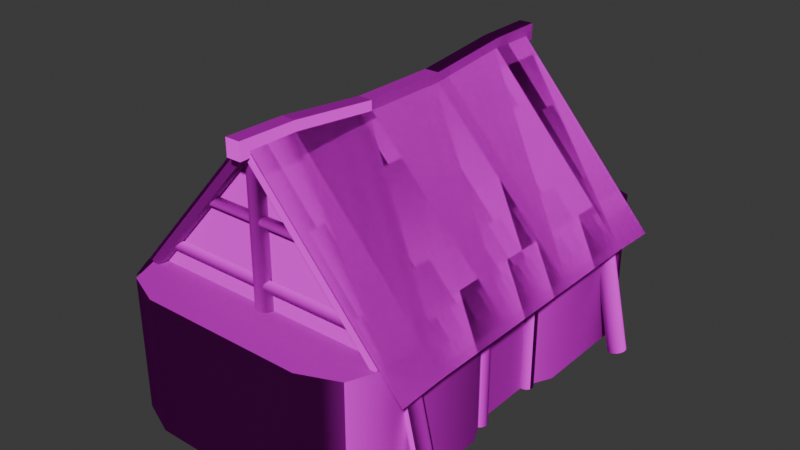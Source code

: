 # Source: Casa01a.blend  (saved by Blender 4.2.66; exported with 4.5.12 LTS)
import bpy
from mathutils import Matrix  # noqa: F401  (used for matrix-valued properties, if any)

bpy.ops.wm.read_factory_settings(use_empty=True)
scene = bpy.context.scene
scene.name = 'Scene'

# ---- images (referenced by path relative to the original .blend; pixels are not part of the script)
import os
ASSET_DIR = os.environ.get("B2B_ASSET_DIR", "")  # directory of the original .blend (textures are referenced by path, not embedded)
HERE = os.path.dirname(os.path.abspath(__file__))  # packed textures are extracted next to this script under _unpacked/

def load_image(name, relpath, width, height, colorspace="sRGB"):
    """Load a texture the original file referenced (path relative to the .blend, or extracted next to this script)."""
    p = next((c for c in (os.path.join(HERE, relpath), os.path.join(ASSET_DIR, relpath)) if relpath and os.path.exists(c)), "")
    if p:
        img = bpy.data.images.load(p, check_existing=True)
        img.name = name
    else:  # same state as the original file: an image datablock whose file is absent (Cycles renders it pink)
        img = bpy.data.images.new(name, width, height)
        img.source = "FILE"
        img.filepath = "//" + (relpath or name)
    img.colorspace_settings.name = colorspace
    return img
img_casa01a_png_001 = load_image('Casa01a.png.001', 'Casa01a.png', 1024, 1024, 'sRGB')
img_casa01a_n_png_001 = load_image('Casa01a_n.png.001', 'Casa01a_n.png', 1024, 1024, 'sRGB')

# ---- materials (node trees are filled in below, after node groups)
mat_material_casa01a_casa = bpy.data.materials.new('Material.Casa01a.Casa')

# ---- material node trees
mat_material_casa01a_casa.use_nodes = True; mat_material_casa01a_casa.node_tree.nodes.clear()
_N = mat_material_casa01a_casa.node_tree.nodes; _L = mat_material_casa01a_casa.node_tree.links
n0 = _N.new('ShaderNodeBsdfPrincipled'); n0.name = 'Principled BSDF'; n0.location = (10, 300)
n0.inputs[2].default_value = 1.0
n0.inputs[3].default_value = 1.0
n1 = _N.new('ShaderNodeOutputMaterial'); n1.name = 'Material Output'; n1.location = (300, 300)
n2 = _N.new('ShaderNodeTexImage'); n2.name = 'Image Texture'; n2.location = (-343, 314)
n2.image = img_casa01a_png_001
n2.interpolation = 'Closest'
n3 = _N.new('ShaderNodeNormalMap'); n3.name = 'Normal Map'; n3.location = (-254, 21)
n4 = _N.new('ShaderNodeTexImage'); n4.name = 'Image Texture.001'; n4.location = (-541, 25)
n4.image = img_casa01a_n_png_001
n4.interpolation = 'Closest'
_L.new(n0.outputs[0], n1.inputs[0])
_L.new(n2.outputs[0], n0.inputs[0])
_L.new(n3.outputs[0], n0.inputs[5])
_L.new(n4.outputs[0], n3.inputs[1])
_L.new(n2.outputs[1], n0.inputs[4])
n1.is_active_output = True

# ---- world
world_world = bpy.data.worlds.new('World'); scene.world = world_world
world_world.use_nodes = True; world_world.node_tree.nodes.clear()
_N = world_world.node_tree.nodes; _L = world_world.node_tree.links
n0 = _N.new('ShaderNodeOutputWorld'); n0.name = 'World Output'; n0.location = (300, 300)
n1 = _N.new('ShaderNodeBackground'); n1.name = 'Background'; n1.location = (10, 300)
n1.inputs[0].default_value = (0.05088, 0.05088, 0.05088, 1.0)
_L.new(n1.outputs[0], n0.inputs[0])
n0.is_active_output = True
world_world.color = (0.05088, 0.05088, 0.05088)
world_world.sun_shadow_jitter_overblur = 0.0

# ---- meshes
me_casa = bpy.data.meshes.new('Casa')
me_casa.from_pydata([(2.072, 2.439, 1.496), (2.072, -2.439, 1.496), (2.072, 1.789, 1.524), (2.072, 0.5962, 1.524), (2.072, -0.5962, 1.524), (2.072, -1.789, 1.524), (-2.072, 2.439, 1.496), (-2.072, -2.439, 1.496), (-2.072, 1.789, 1.524), (-2.072, 0.5962, 1.524), (-2.072, -0.5962, 1.524), (-2.072, -1.789, 1.524), (0.0, 2.439, 3.822), (0.0, -2.439, 3.822), (0.0, 1.789, 3.822), (0.0, 0.5962, 3.695), (0.0, -0.5962, 3.695), (0.0, -1.789, 3.822), (2.072, 2.439, 1.496), (2.072, -2.439, 1.496), (2.072, 1.789, 1.524), (2.072, 0.5962, 1.524), (2.072, -0.5962, 1.524), (2.072, -1.789, 1.524), (-2.072, 2.439, 1.496), (-2.072, -2.439, 1.496), (-2.072, 1.789, 1.524), (-2.072, 0.5962, 1.524), (-2.072, -0.5962, 1.524), (-2.072, -1.789, 1.524), (0.0, 2.439, 3.822), (0.0, -2.439, 3.822), (0.0, 1.789, 3.822), (0.0, 0.5962, 3.695), (0.0, -0.5962, 3.695), (0.0, -1.789, 3.822), (-0.09717, 2.572, 3.635), (-0.09717, -2.572, 3.635), (-0.09717, 1.789, 3.648), (-0.09717, 0.5962, 3.521), (-0.09717, -0.5962, 3.521), (-0.09717, -1.789, 3.648), (0.09717, 2.572, 3.635), (0.09717, -2.572, 3.635), (0.09717, 1.789, 3.648), (0.09717, 0.5962, 3.521), (0.09717, -0.5962, 3.521), (0.09717, -1.789, 3.648), (-0.09717, -1.789, 3.846), (-0.09717, -2.572, 3.859), (-0.09717, 2.572, 3.859), (-0.09717, 1.789, 3.846), (-0.09717, 0.5962, 3.718), (-0.09717, -0.5962, 3.718), (0.09717, -1.789, 3.846), (0.09717, -2.572, 3.859), (0.09717, 2.572, 3.859), (0.09717, 1.789, 3.846), (0.09717, 0.5962, 3.718), (0.09717, -0.5962, 3.718), (0.06395, -2.225, 3.704), (-1.681, -2.225, 1.743), (0.06395, -2.402, 3.704), (-1.681, -2.402, 1.743), (-0.01211, -2.225, 3.778), (-1.757, -2.225, 1.817), (-0.01211, -2.402, 3.778), (-1.757, -2.402, 1.817), (-0.08242, -2.258, 3.725), (1.681, -2.258, 1.743), (-0.08242, -2.435, 3.725), (1.681, -2.435, 1.743), (-0.006361, -2.258, 3.799), (1.757, -2.258, 1.817), (-0.006361, -2.435, 3.799), (1.757, -2.435, 1.817), (0.06395, 2.225, 3.704), (-1.681, 2.225, 1.743), (0.06395, 2.402, 3.704), (-1.681, 2.402, 1.743), (-0.01211, 2.225, 3.778), (-1.757, 2.225, 1.817), (-0.01211, 2.402, 3.778), (-1.757, 2.402, 1.817), (-0.08242, 2.258, 3.725), (1.681, 2.258, 1.743), (-0.08242, 2.435, 3.725), (1.681, 2.435, 1.743), (-0.006361, 2.258, 3.799), (1.757, 2.258, 1.817), (-0.006361, 2.435, 3.799), (1.757, 2.435, 1.817), (1.64, -0.3899, 1.192e-07), (1.64, -0.3899, 1.731), (1.678, -0.3975, 1.192e-07), (1.678, -0.3975, 1.731), (1.711, -0.4193, 1.192e-07), (1.711, -0.4193, 1.731), (1.732, -0.4519, 1.192e-07), (1.732, -0.4519, 1.731), (1.74, -0.4904, 1.192e-07), (1.74, -0.4904, 1.731), (1.732, -0.5288, 1.192e-07), (1.732, -0.5288, 1.731), (1.711, -0.5614, 1.192e-07), (1.711, -0.5614, 1.731), (1.678, -0.5832, 1.192e-07), (1.678, -0.5832, 1.731), (1.64, -0.5909, 1.192e-07), (1.64, -0.5909, 1.731), (1.601, -0.5832, 1.192e-07), (1.601, -0.5832, 1.731), (1.569, -0.5614, 1.192e-07), (1.569, -0.5614, 1.731), (1.547, -0.5288, 1.192e-07), (1.547, -0.5288, 1.731), (1.539, -0.4904, 1.192e-07), (1.539, -0.4904, 1.731), (1.547, -0.4519, 1.192e-07), (1.547, -0.4519, 1.731), (1.569, -0.4193, 1.192e-07), (1.569, -0.4193, 1.731), (1.601, -0.3975, 1.192e-07), (1.601, -0.3975, 1.731), (2.185, -2.007, -0.008268), (1.801, -2.032, 1.752), (2.155, -2.044, -0.01545), (1.77, -2.069, 1.745), (2.112, -2.066, -0.025), (1.728, -2.091, 1.736), (2.065, -2.07, -0.03547), (1.681, -2.095, 1.725), (2.02, -2.055, -0.04526), (1.635, -2.08, 1.715), (1.984, -2.023, -0.05289), (1.599, -2.048, 1.708), (1.962, -1.98, -0.05718), (1.577, -2.005, 1.704), (1.958, -1.931, -0.05749), (1.574, -1.956, 1.703), (1.973, -1.885, -0.05378), (1.588, -1.91, 1.707), (2.004, -1.848, -0.04659), (1.619, -1.873, 1.714), (2.046, -1.826, -0.03704), (1.661, -1.851, 1.724), (2.093, -1.822, -0.02657), (1.709, -1.847, 1.734), (2.138, -1.837, -0.01678), (1.754, -1.862, 1.744), (2.175, -1.869, -0.009157), (1.79, -1.894, 1.752), (2.196, -1.912, -0.004862), (1.812, -1.937, 1.756), (2.2, -1.961, -0.00455), (1.816, -1.986, 1.756), (-1.942, -2.03, -0.05558), (-1.59, -1.926, 1.709), (-1.944, -1.981, -0.05789), (-1.592, -1.877, 1.707), (-1.965, -1.937, -0.05641), (-1.613, -1.833, 1.708), (-2.0, -1.904, -0.05137), (-1.648, -1.8, 1.713), (-2.045, -1.888, -0.04353), (-1.693, -1.783, 1.721), (-2.093, -1.89, -0.03408), (-1.741, -1.785, 1.731), (-2.136, -1.91, -0.02448), (-1.784, -1.806, 1.74), (-2.168, -1.946, -0.01617), (-1.816, -1.841, 1.748), (-2.184, -1.991, -0.01042), (-1.832, -1.887, 1.754), (-2.181, -2.04, -0.00811), (-1.83, -1.936, 1.757), (-2.161, -2.084, -0.009589), (-1.809, -1.98, 1.755), (-2.125, -2.117, -0.01463), (-1.774, -2.012, 1.75), (-2.08, -2.134, -0.02247), (-1.729, -2.029, 1.742), (-2.033, -2.132, -0.03192), (-1.681, -2.027, 1.733), (-1.989, -2.111, -0.04152), (-1.638, -2.007, 1.723), (-1.957, -2.075, -0.04984), (-1.606, -1.971, 1.715), (-1.981, 0.06875, -0.04821), (-1.63, 0.02892, 1.703), (-2.021, 0.09388, -0.03943), (-1.671, 0.05405, 1.712), (-2.069, 0.1012, -0.02984), (-1.718, 0.06133, 1.721), (-2.115, 0.08949, -0.02091), (-1.765, 0.04967, 1.73), (-2.153, 0.06065, -0.01399), (-1.803, 0.02082, 1.737), (-2.178, 0.01902, -0.01014), (-1.828, -0.02081, 1.741), (-2.186, -0.02906, -0.00994), (-1.835, -0.06889, 1.741), (-2.174, -0.07626, -0.01342), (-1.824, -0.1161, 1.738), (-2.146, -0.1154, -0.02006), (-1.796, -0.1552, 1.731), (-2.106, -0.1405, -0.02884), (-1.755, -0.1804, 1.722), (-2.059, -0.1478, -0.03842), (-1.708, -0.1876, 1.713), (-2.012, -0.1362, -0.04735), (-1.662, -0.176, 1.704), (-1.974, -0.1073, -0.05427), (-1.623, -0.1471, 1.697), (-1.949, -0.06568, -0.05813), (-1.599, -0.1055, 1.693), (-1.941, -0.0176, -0.05833), (-1.591, -0.05743, 1.693), (-1.953, 0.0296, -0.05484), (-1.602, -0.01023, 1.696), (1.73, 0.5246, 1.192e-07), (1.73, 0.5246, 1.731), (1.71, 0.5566, 1.192e-07), (1.71, 0.5566, 1.731), (1.679, 0.5786, 1.192e-07), (1.679, 0.5786, 1.731), (1.643, 0.5871, 1.192e-07), (1.643, 0.5871, 1.731), (1.605, 0.5809, 1.192e-07), (1.605, 0.5809, 1.731), (1.573, 0.5609, 1.192e-07), (1.573, 0.5609, 1.731), (1.551, 0.5302, 1.192e-07), (1.551, 0.5302, 1.731), (1.543, 0.4934, 1.192e-07), (1.543, 0.4934, 1.731), (1.549, 0.4562, 1.192e-07), (1.549, 0.4562, 1.731), (1.569, 0.4241, 1.192e-07), (1.569, 0.4241, 1.731), (1.6, 0.4022, 1.192e-07), (1.6, 0.4022, 1.731), (1.637, 0.3936, 1.192e-07), (1.637, 0.3936, 1.731), (1.674, 0.3998, 1.192e-07), (1.674, 0.3998, 1.731), (1.706, 0.4198, 1.192e-07), (1.706, 0.4198, 1.731), (1.728, 0.4505, 1.192e-07), (1.728, 0.4505, 1.731), (1.736, 0.4873, 1.192e-07), (1.736, 0.4873, 1.731), (2.105, 2.088, -0.02388), (1.721, 2.072, 1.737), (2.058, 2.089, -0.03418), (1.673, 2.073, 1.727), (2.013, 2.072, -0.04401), (1.629, 2.056, 1.717), (1.979, 2.038, -0.05187), (1.595, 2.022, 1.709), (1.96, 1.994, -0.05657), (1.576, 1.977, 1.704), (1.959, 1.945, -0.05739), (1.575, 1.929, 1.703), (1.976, 1.9, -0.0542), (1.592, 1.883, 1.707), (2.009, 1.864, -0.0475), (1.625, 1.848, 1.713), (2.053, 1.845, -0.03831), (1.669, 1.829, 1.723), (2.1, 1.844, -0.02801), (1.716, 1.828, 1.733), (2.145, 1.861, -0.01818), (1.76, 1.845, 1.743), (2.179, 1.895, -0.01032), (1.795, 1.879, 1.751), (2.198, 1.94, -0.005625), (1.814, 1.923, 1.755), (2.199, 1.988, -0.004804), (1.815, 1.972, 1.756), (2.182, 2.033, -0.007986), (1.797, 2.017, 1.753), (2.149, 2.069, -0.01469), (1.764, 2.052, 1.746), (-1.998, 2.016, -0.04965), (-1.645, 1.965, 1.717), (-2.043, 1.998, -0.04118), (-1.689, 1.948, 1.725), (-2.091, 1.999, -0.03161), (-1.737, 1.949, 1.735), (-2.134, 2.019, -0.02241), (-1.781, 1.968, 1.744), (-2.167, 2.054, -0.01497), (-1.813, 2.003, 1.752), (-2.184, 2.099, -0.01042), (-1.83, 2.049, 1.756), (-2.183, 2.148, -0.009457), (-1.829, 2.097, 1.757), (-2.164, 2.192, -0.01223), (-1.81, 2.142, 1.754), (-2.129, 2.226, -0.01831), (-1.775, 2.175, 1.748), (-2.084, 2.244, -0.02678), (-1.731, 2.193, 1.74), (-2.037, 2.243, -0.03635), (-1.683, 2.192, 1.73), (-1.993, 2.223, -0.04556), (-1.64, 2.173, 1.721), (-1.96, 2.188, -0.053), (-1.607, 2.137, 1.714), (-1.943, 2.143, -0.05755), (-1.59, 2.092, 1.709), (-1.944, 2.094, -0.05851), (-1.591, 2.044, 1.708), (-1.964, 2.049, -0.05573), (-1.61, 1.999, 1.711), (1.45, 2.326, 2.04), (-1.45, 2.352, 2.066), (1.45, 2.362, 2.102), (-1.45, 2.326, 2.165), (1.45, 2.29, 2.174), (1.45, 2.29, 2.03), (-1.45, 2.29, 2.03), (-1.45, 2.326, 2.04), (1.45, 2.352, 2.066), (-1.45, 2.362, 2.102), (1.45, 2.352, 2.138), (-1.45, 2.352, 2.138), (1.45, 2.326, 2.165), (-1.45, 2.29, 2.174), (-0.7716, 2.352, 2.835), (0.7716, 2.29, 2.799), (-0.7716, 2.29, 2.799), (0.7716, 2.326, 2.809), (-0.7716, 2.326, 2.809), (0.7716, 2.352, 2.835), (0.7716, 2.362, 2.871), (-0.7716, 2.362, 2.871), (0.7716, 2.352, 2.907), (-0.7716, 2.352, 2.907), (0.7716, 2.326, 2.934), (-0.7716, 2.326, 2.934), (0.7716, 2.29, 2.944), (-0.7716, 2.29, 2.944), (0.1062, 2.324, 1.782), (0.1062, 2.324, 3.656), (0.06133, 2.369, 1.782), (-0.1062, 2.324, 3.656), (-0.1227, 2.263, 3.656), (-0.1227, 2.263, 1.782), (-0.1062, 2.324, 1.782), (-0.06133, 2.369, 1.782), (-0.06133, 2.369, 3.656), (0.0, 2.386, 1.782), (0.0, 2.386, 3.656), (0.06133, 2.369, 3.656), (0.1227, 2.263, 1.782), (0.1227, 2.263, 3.656), (1.45, -2.326, 2.04), (-1.45, -2.352, 2.066), (1.45, -2.362, 2.102), (-1.45, -2.326, 2.165), (1.45, -2.29, 2.174), (1.45, -2.29, 2.03), (-1.45, -2.29, 2.03), (-1.45, -2.326, 2.04), (1.45, -2.352, 2.066), (-1.45, -2.362, 2.102), (1.45, -2.352, 2.138), (-1.45, -2.352, 2.138), (1.45, -2.326, 2.165), (-1.45, -2.29, 2.174), (-0.7716, -2.352, 2.835), (0.7716, -2.29, 2.799), (-0.7716, -2.29, 2.799), (0.7716, -2.326, 2.809), (-0.7716, -2.326, 2.809), (0.7716, -2.352, 2.835), (0.7716, -2.362, 2.871), (-0.7716, -2.362, 2.871), (0.7716, -2.352, 2.907), (-0.7716, -2.352, 2.907), (0.7716, -2.326, 2.934), (-0.7716, -2.326, 2.934), (0.7716, -2.29, 2.944), (-0.7716, -2.29, 2.944), (0.1062, -2.324, 1.782), (0.1062, -2.324, 3.656), (0.06133, -2.369, 1.782), (-0.1062, -2.324, 3.656), (-0.1227, -2.263, 3.656), (-0.1227, -2.263, 1.782), (-0.1062, -2.324, 1.782), (-0.06133, -2.369, 1.782), (-0.06133, -2.369, 3.656), (0.0, -2.386, 1.782), (0.0, -2.386, 3.656), (0.06133, -2.369, 3.656), (0.1227, -2.263, 1.782), (0.1227, -2.263, 3.656), (1.1, 2.97, 0.0), (1.806, 2.264, 0.0), (1.6, 2.763, 0.0), (1.806, -2.264, 0.0), (1.1, -2.97, -5.684e-14), (1.6, -2.763, 0.0), (-1.1, -2.97, 0.0), (-1.806, -2.264, 0.0), (-1.6, -2.763, 0.0), (-1.806, 2.264, 0.0), (-1.1, 2.97, 0.0), (-1.6, 2.763, 0.0), (1.806, 2.264, 1.784), (1.1, 2.97, 1.784), (1.6, 2.763, 1.784), (1.1, -2.97, 1.784), (1.806, -2.264, 1.784), (1.6, -2.763, 1.784), (-1.806, -2.264, 1.784), (-1.1, -2.97, 1.784), (-1.6, -2.763, 1.784), (-1.1, 2.97, 1.784), (-1.806, 2.264, 1.784), (-1.6, 2.763, 1.784), (-1.192e-07, 2.264, 3.822), (-1.192e-07, -2.264, 3.822), (1.806, -0.8249, 0.0), (1.625, -0.4528, 0.0), (1.625, 0.4528, 0.0), (1.806, 0.8249, 0.0), (1.806, 0.8249, 1.784), (1.625, 0.4528, 1.784), (1.625, -0.4528, 1.784), (1.806, -0.8249, 1.784), (1.601, -0.9419, 1.713), (1.601, -0.9419, 1.81), (1.601, 0.9419, 1.713), (1.601, 0.9419, 1.81), (1.78, -0.9419, 1.713), (1.78, -0.9419, 1.81), (1.78, 0.9419, 1.713), (1.78, 0.9419, 1.81), (0.0, -1.789, 3.822), (0.0, -2.439, 3.822), (0.0, 2.439, 3.822), (0.0, 1.789, 3.822), (0.0, 0.5962, 3.695), (0.0, -0.5962, 3.695), (0.0, -1.789, 3.822), (0.0, -2.439, 3.822), (0.0, 2.439, 3.822), (0.0, 1.789, 3.822), (0.0, 0.5962, 3.695), (0.0, -0.5962, 3.695), (-0.09717, -1.789, 3.648), (-0.09717, -2.572, 3.635), (-0.09717, -2.572, 3.635), (-0.09717, 2.572, 3.635), (-0.09717, 2.572, 3.635), (-0.09717, 1.789, 3.648), (0.09717, -1.789, 3.648), (0.09717, -2.572, 3.635), (0.09717, -2.572, 3.635), (0.09717, 2.572, 3.635), (0.09717, 2.572, 3.635), (0.09717, 1.789, 3.648), (-0.09717, -1.789, 3.846), (-0.09717, -2.572, 3.859), (-0.09717, -2.572, 3.859), (-0.09717, 2.572, 3.859), (-0.09717, 2.572, 3.859), (-0.09717, 1.789, 3.846), (-0.09717, 0.5962, 3.718), (-0.09717, -0.5962, 3.718), (0.09717, -1.789, 3.846), (0.09717, -2.572, 3.859), (0.09717, -2.572, 3.859), (0.09717, 2.572, 3.859), (0.09717, 2.572, 3.859), (0.09717, 1.789, 3.846), (0.09717, 0.5962, 3.718), (0.09717, -0.5962, 3.718), (-1.757, -2.402, 1.817), (-1.757, -2.402, 1.817), (-1.681, -2.402, 1.743), (-1.681, -2.402, 1.743), (0.06395, -2.402, 3.704), (0.06395, -2.402, 3.704), (-1.681, -2.225, 1.743), (-1.681, -2.225, 1.743), (-1.757, -2.225, 1.817), (-1.757, -2.225, 1.817), (-0.01211, -2.402, 3.778), (-0.01211, -2.402, 3.778), (-0.01211, -2.225, 3.778), (-0.01211, -2.225, 3.778), (0.06395, -2.225, 3.704), (0.06395, -2.225, 3.704), (1.757, -2.435, 1.817), (1.757, -2.435, 1.817), (1.681, -2.435, 1.743), (1.681, -2.435, 1.743), (-0.08242, -2.435, 3.725), (-0.08242, -2.435, 3.725), (1.681, -2.258, 1.743), (1.681, -2.258, 1.743), (1.757, -2.258, 1.817), (1.757, -2.258, 1.817), (-0.006361, -2.435, 3.799), (-0.006361, -2.435, 3.799), (-0.006361, -2.258, 3.799), (-0.006361, -2.258, 3.799), (-0.08242, -2.258, 3.725), (-0.08242, -2.258, 3.725), (-1.757, 2.402, 1.817), (-1.757, 2.402, 1.817), (-1.681, 2.402, 1.743), (-1.681, 2.402, 1.743), (0.06395, 2.402, 3.704), (0.06395, 2.402, 3.704), (-1.681, 2.225, 1.743), (-1.681, 2.225, 1.743), (-1.757, 2.225, 1.817), (-1.757, 2.225, 1.817), (-0.01211, 2.402, 3.778), (-0.01211, 2.402, 3.778), (-0.01211, 2.225, 3.778), (-0.01211, 2.225, 3.778), (0.06395, 2.225, 3.704), (0.06395, 2.225, 3.704), (1.757, 2.435, 1.817), (1.757, 2.435, 1.817), (1.681, 2.435, 1.743), (1.681, 2.435, 1.743), (-0.08242, 2.435, 3.725), (-0.08242, 2.435, 3.725), (1.681, 2.258, 1.743), (1.681, 2.258, 1.743), (1.757, 2.258, 1.817), (1.757, 2.258, 1.817), (-0.006361, 2.435, 3.799), (-0.006361, 2.435, 3.799), (-0.006361, 2.258, 3.799), (-0.006361, 2.258, 3.799), (-0.08242, 2.258, 3.725), (-0.08242, 2.258, 3.725), (1.1, 2.97, 1.784), (1.6, 2.763, 1.784), (1.806, 2.264, 1.784), (1.806, 2.264, 1.784), (1.806, -2.264, 1.784), (1.806, -2.264, 1.784), (1.6, -2.763, 1.784), (1.1, -2.97, 1.784), (-1.1, -2.97, 1.784), (-1.6, -2.763, 1.784), (-1.806, -2.264, 1.784), (-1.806, -2.264, 1.784), (-1.806, 2.264, 1.784), (-1.806, 2.264, 1.784), (-1.6, 2.763, 1.784), (-1.1, 2.97, 1.784), (1.625, -0.4528, 0.0), (1.625, 0.4528, 0.0), (1.625, 0.4528, 1.784), (1.625, -0.4528, 1.784), (1.601, -0.9419, 1.713), (1.601, -0.9419, 1.713), (1.601, -0.9419, 1.81), (1.601, -0.9419, 1.81), (1.601, 0.9419, 1.81), (1.601, 0.9419, 1.81), (1.601, 0.9419, 1.713), (1.601, 0.9419, 1.713), (1.78, 0.9419, 1.81), (1.78, 0.9419, 1.81), (1.78, 0.9419, 1.713), (1.78, 0.9419, 1.713), (1.78, -0.9419, 1.81), (1.78, -0.9419, 1.81), (1.78, -0.9419, 1.713), (1.78, -0.9419, 1.713)], [], [(2, 0, 444, 445), (1, 5, 442, 443), (5, 4, 447, 442), (4, 3, 446, 447), (3, 2, 445, 446), (8, 14, 12, 6), (7, 13, 17, 11), (11, 17, 16, 10), (10, 16, 15, 9), (9, 15, 14, 8), (20, 451, 450, 18), (19, 449, 448, 23), (23, 448, 453, 22), (22, 453, 452, 21), (21, 452, 451, 20), (26, 24, 30, 32), (25, 29, 35, 31), (29, 28, 34, 35), (28, 27, 33, 34), (27, 26, 32, 33), (459, 457, 463, 465), (455, 454, 460, 461), (473, 481, 480, 472), (471, 479, 477, 469), (466, 474, 481, 473), (472, 480, 479, 471), (467, 475, 474, 466), (464, 478, 57, 44), (458, 470, 56, 42), (40, 53, 52, 39), (456, 468, 48, 41), (44, 57, 58, 45), (41, 48, 53, 40), (38, 51, 50, 36), (45, 58, 59, 46), (462, 476, 49, 37), (47, 54, 55, 43), (39, 52, 51, 38), (46, 59, 54, 47), (482, 490, 488, 484), (494, 496, 489, 491), (493, 495, 65, 483), (487, 497, 64, 492), (486, 66, 67, 485), (60, 62, 63, 61), (498, 500, 504, 506), (510, 507, 505, 512), (509, 499, 73, 511), (503, 508, 72, 513), (502, 501, 75, 74), (68, 69, 71, 70), (514, 516, 520, 522), (526, 523, 521, 528), (525, 515, 81, 527), (519, 524, 80, 529), (518, 517, 83, 82), (76, 77, 79, 78), (530, 538, 536, 532), (542, 544, 537, 539), (541, 543, 89, 531), (535, 545, 88, 540), (534, 90, 91, 533), (84, 86, 87, 85), (92, 93, 95, 94), (94, 95, 97, 96), (96, 97, 99, 98), (98, 99, 101, 100), (100, 101, 103, 102), (102, 103, 105, 104), (104, 105, 107, 106), (106, 107, 109, 108), (108, 109, 111, 110), (110, 111, 113, 112), (112, 113, 115, 114), (114, 115, 117, 116), (116, 117, 119, 118), (118, 119, 121, 120), (120, 121, 123, 122), (122, 123, 93, 92), (124, 125, 127, 126), (126, 127, 129, 128), (128, 129, 131, 130), (130, 131, 133, 132), (132, 133, 135, 134), (134, 135, 137, 136), (136, 137, 139, 138), (138, 139, 141, 140), (140, 141, 143, 142), (142, 143, 145, 144), (144, 145, 147, 146), (146, 147, 149, 148), (148, 149, 151, 150), (150, 151, 153, 152), (152, 153, 155, 154), (154, 155, 125, 124), (156, 158, 159, 157), (158, 160, 161, 159), (160, 162, 163, 161), (162, 164, 165, 163), (164, 166, 167, 165), (166, 168, 169, 167), (168, 170, 171, 169), (170, 172, 173, 171), (172, 174, 175, 173), (174, 176, 177, 175), (176, 178, 179, 177), (178, 180, 181, 179), (180, 182, 183, 181), (182, 184, 185, 183), (184, 186, 187, 185), (186, 156, 157, 187), (188, 190, 191, 189), (190, 192, 193, 191), (192, 194, 195, 193), (194, 196, 197, 195), (196, 198, 199, 197), (198, 200, 201, 199), (200, 202, 203, 201), (202, 204, 205, 203), (204, 206, 207, 205), (206, 208, 209, 207), (208, 210, 211, 209), (210, 212, 213, 211), (212, 214, 215, 213), (214, 216, 217, 215), (216, 218, 219, 217), (218, 188, 189, 219), (220, 222, 223, 221), (222, 224, 225, 223), (224, 226, 227, 225), (226, 228, 229, 227), (228, 230, 231, 229), (230, 232, 233, 231), (232, 234, 235, 233), (234, 236, 237, 235), (236, 238, 239, 237), (238, 240, 241, 239), (240, 242, 243, 241), (242, 244, 245, 243), (244, 246, 247, 245), (246, 248, 249, 247), (248, 250, 251, 249), (250, 220, 221, 251), (252, 254, 255, 253), (254, 256, 257, 255), (256, 258, 259, 257), (258, 260, 261, 259), (260, 262, 263, 261), (262, 264, 265, 263), (264, 266, 267, 265), (266, 268, 269, 267), (268, 270, 271, 269), (270, 272, 273, 271), (272, 274, 275, 273), (274, 276, 277, 275), (276, 278, 279, 277), (278, 280, 281, 279), (280, 282, 283, 281), (282, 252, 253, 283), (284, 285, 287, 286), (286, 287, 289, 288), (288, 289, 291, 290), (290, 291, 293, 292), (292, 293, 295, 294), (294, 295, 297, 296), (296, 297, 299, 298), (298, 299, 301, 300), (300, 301, 303, 302), (302, 303, 305, 304), (304, 305, 307, 306), (306, 307, 309, 308), (308, 309, 311, 310), (310, 311, 313, 312), (312, 313, 315, 314), (314, 315, 285, 284), (322, 323, 316, 321), (323, 317, 324, 316), (317, 325, 318, 324), (325, 327, 326, 318), (327, 319, 328, 326), (319, 329, 320, 328), (334, 330, 335, 333), (330, 337, 336, 335), (331, 332, 334, 333), (336, 337, 339, 338), (338, 339, 341, 340), (340, 341, 343, 342), (356, 344, 345, 357), (344, 346, 355, 345), (346, 353, 354, 355), (351, 350, 347, 352), (350, 349, 348, 347), (351, 352, 354, 353), (364, 363, 358, 365), (365, 358, 366, 359), (359, 366, 360, 367), (367, 360, 368, 369), (369, 368, 370, 361), (361, 370, 362, 371), (376, 375, 377, 372), (372, 377, 378, 379), (373, 375, 376, 374), (378, 380, 381, 379), (380, 382, 383, 381), (382, 384, 385, 383), (398, 399, 387, 386), (386, 387, 397, 388), (388, 397, 396, 395), (393, 394, 389, 392), (392, 389, 390, 391), (393, 395, 396, 394), (404, 553, 554, 406), (407, 556, 558, 409), (426, 433, 550, 403), (400, 546, 547, 402), (402, 547, 548, 401), (403, 550, 552, 405), (405, 552, 553, 404), (406, 554, 555, 408), (408, 555, 556, 407), (409, 558, 560, 411), (411, 560, 561, 410), (546, 400, 410, 561), (551, 557, 420, 419, 415, 417), (413, 421, 423, 559, 549, 414), (418, 416, 425), (412, 422, 424), (401, 548, 430, 429), (429, 430, 564, 428), (563, 431, 565, 427), (562, 432, 433, 426), (568, 570, 572, 566), (571, 574, 576, 573), (575, 578, 580, 577), (579, 569, 567, 581), (434, 436, 440, 438), (439, 441, 437, 435)])
me_casa.polygons.foreach_set('use_smooth', [True] * 237)
_k = set([(466, 474), (471, 479), (472, 480), (473, 481)])
me_casa.attributes.new('sharp_edge', 'BOOLEAN', 'EDGE').data.foreach_set('value', [ (min(e.vertices), max(e.vertices)) in _k for e in me_casa.edges])
_uv = me_casa.uv_layers.new(name='UVMap')
_uv.uv.foreach_set('vector', [0.6133, 0.0786, 0.6133, 0.002552, 0.9573, 0.002552, 0.9572, 0.0786, 0.6133, 0.5726, 0.6133, 0.4966, 0.9572, 0.4966, 0.9573, 0.5726, 0.6133, 0.4966, 0.6133, 0.3572, 0.9469, 0.3572, 0.9572, 0.4966, 0.6133, 0.3572, 0.6133, 0.2179, 0.9469, 0.2179, 0.9469, 0.3572, 0.6133, 0.2179, 0.6133, 0.0786, 0.9572, 0.0786, 0.9469, 0.2179, 0.6133, 0.0786, 0.9572, 0.0786, 0.9573, 0.002552, 0.6133, 0.002552, 0.6133, 0.5726, 0.9573, 0.5726, 0.9572, 0.4966, 0.6133, 0.4966, 0.6133, 0.4966, 0.9572, 0.4966, 0.9469, 0.3572, 0.6133, 0.3572, 0.6133, 0.3572, 0.9469, 0.3572, 0.9469, 0.2179, 0.6133, 0.2179, 0.6133, 0.2179, 0.9469, 0.2179, 0.9572, 0.0786, 0.6133, 0.0786, 0.6133, 0.0786, 0.9572, 0.0786, 0.9573, 0.002552, 0.6133, 0.002552, 0.6133, 0.5726, 0.9573, 0.5726, 0.9572, 0.4966, 0.6133, 0.4966, 0.6133, 0.4966, 0.9572, 0.4966, 0.9469, 0.3572, 0.6133, 0.3572, 0.6133, 0.3572, 0.9469, 0.3572, 0.9469, 0.2179, 0.6133, 0.2179, 0.6133, 0.2179, 0.9469, 0.2179, 0.9572, 0.0786, 0.6133, 0.0786, 0.6133, 0.0786, 0.6133, 0.002552, 0.9573, 0.002552, 0.9572, 0.0786, 0.6133, 0.5726, 0.6133, 0.4966, 0.9572, 0.4966, 0.9573, 0.5726, 0.6133, 0.4966, 0.6133, 0.3572, 0.9469, 0.3572, 0.9572, 0.4966, 0.6133, 0.3572, 0.6133, 0.2179, 0.9469, 0.2179, 0.9469, 0.3572, 0.6133, 0.2179, 0.6133, 0.0786, 0.9572, 0.0786, 0.9469, 0.2179, 0.003377, 0.8229, 0.08728, 0.8229, 0.08728, 0.8512, 0.003377, 0.8512, 0.08783, 0.8229, 0.003927, 0.8229, 0.003927, 0.8512, 0.08783, 0.8512, 0.2155, 0.7754, 0.2155, 0.7471, 0.3432, 0.7471, 0.3432, 0.7754, 0.6408, 0.8532, 0.6125, 0.8532, 0.6125, 0.7693, 0.6408, 0.7693, 0.08777, 0.7754, 0.08777, 0.7471, 0.2155, 0.7471, 0.2155, 0.7754, 0.392, 0.8714, 0.3637, 0.8714, 0.3637, 0.7437, 0.392, 0.7437, 0.003871, 0.7754, 0.003871, 0.7471, 0.08777, 0.7471, 0.08777, 0.7754, 0.003973, 0.7838, 0.003973, 0.815, 0.08787, 0.8146, 0.08787, 0.7858, 0.06642, 0.8791, 0.06642, 0.8551, 0.03812, 0.8551, 0.03812, 0.8791, 0.3433, 0.7858, 0.3433, 0.8146, 0.2156, 0.8146, 0.2156, 0.7858, 0.6684, 0.8955, 0.6684, 0.8629, 0.5845, 0.8648, 0.5845, 0.8936, 0.08787, 0.7858, 0.08787, 0.8146, 0.2156, 0.8146, 0.2156, 0.7858, 0.5845, 0.8936, 0.5845, 0.8648, 0.4568, 0.865, 0.4568, 0.8937, 0.08787, 0.7858, 0.08787, 0.8146, 0.003973, 0.815, 0.003973, 0.7838, 0.2156, 0.7858, 0.2156, 0.8146, 0.3433, 0.8146, 0.3433, 0.7858, 0.03201, 0.8793, 0.03201, 0.8554, 0.00371, 0.8554, 0.00371, 0.8793, 0.5845, 0.8936, 0.5845, 0.8648, 0.6684, 0.8629, 0.6684, 0.8955, 0.2156, 0.7858, 0.2156, 0.8146, 0.08787, 0.8146, 0.08787, 0.7858, 0.4568, 0.8937, 0.4568, 0.8649, 0.5845, 0.8648, 0.5845, 0.8936, 0.629, 0.6374, 0.6108, 0.6374, 0.6108, 0.607, 0.629, 0.607, 0.8508, 0.8626, 0.8278, 0.8825, 0.6468, 0.6792, 0.6698, 0.6594, 0.4916, 0.9569, 0.4916, 0.9061, 0.7638, 0.9061, 0.7638, 0.9569, 0.6108, 0.6486, 0.629, 0.6486, 0.629, 0.679, 0.6108, 0.679, 0.6172, 0.7062, 0.6396, 0.6856, 0.8206, 0.8889, 0.7982, 0.9095, 0.9464, 0.6282, 0.9971, 0.6282, 0.9971, 0.9004, 0.9464, 0.9004, 0.6108, 0.679, 0.6108, 0.6486, 0.629, 0.6486, 0.629, 0.679, 0.6695, 0.659, 0.8505, 0.8623, 0.8281, 0.8829, 0.6471, 0.6796, 0.7638, 0.9569, 0.4916, 0.9569, 0.4916, 0.9061, 0.7638, 0.9061, 0.629, 0.607, 0.629, 0.6374, 0.6108, 0.6374, 0.6108, 0.607, 0.7979, 0.9091, 0.6169, 0.7058, 0.6399, 0.686, 0.8209, 0.8893, 0.9464, 0.9004, 0.9464, 0.6282, 0.9971, 0.6282, 0.9971, 0.9004, 0.629, 0.6374, 0.629, 0.607, 0.6108, 0.607, 0.6108, 0.6374, 0.8508, 0.8626, 0.6698, 0.6594, 0.6468, 0.6792, 0.8278, 0.8825, 0.4916, 0.9569, 0.7638, 0.9569, 0.7638, 0.9061, 0.4916, 0.9061, 0.6108, 0.6486, 0.6108, 0.679, 0.629, 0.679, 0.629, 0.6486, 0.6172, 0.7062, 0.7982, 0.9095, 0.8206, 0.8889, 0.6396, 0.6856, 0.9464, 0.6282, 0.9464, 0.9004, 0.9971, 0.9004, 0.9971, 0.6282, 0.6108, 0.679, 0.629, 0.679, 0.629, 0.6486, 0.6108, 0.6486, 0.6695, 0.659, 0.6471, 0.6796, 0.8281, 0.8829, 0.8505, 0.8623, 0.7638, 0.9569, 0.7638, 0.9061, 0.4916, 0.9061, 0.4916, 0.9569, 0.629, 0.607, 0.6108, 0.607, 0.6108, 0.6374, 0.629, 0.6374, 0.7979, 0.9091, 0.8209, 0.8893, 0.6399, 0.686, 0.6169, 0.7058, 0.9464, 0.9004, 0.9971, 0.9004, 0.9971, 0.6282, 0.9464, 0.6282, 0.9983, 0.9626, 0.8295, 0.9626, 0.8295, 0.9564, 0.9983, 0.9564, 0.9983, 0.9564, 0.8295, 0.9564, 0.8295, 0.9506, 0.9983, 0.9506, 0.8295, 0.9283, 0.9983, 0.9283, 0.9983, 0.9327, 0.8295, 0.9327, 0.8295, 0.9327, 0.9983, 0.9327, 0.9983, 0.9385, 0.8295, 0.9385, 0.8295, 0.9385, 0.9983, 0.9385, 0.9983, 0.9448, 0.8295, 0.9448, 0.8295, 0.9448, 0.9983, 0.9448, 0.9983, 0.9506, 0.8295, 0.9506, 0.8295, 0.9729, 0.9983, 0.9729, 0.9983, 0.9773, 0.8295, 0.9773, 0.8295, 0.9773, 0.9983, 0.9773, 0.9983, 0.9831, 0.8295, 0.9831, 0.8295, 0.9831, 0.9983, 0.9831, 0.9983, 0.9894, 0.8295, 0.9894, 0.8295, 0.9894, 0.9983, 0.9894, 0.9983, 0.9952, 0.8295, 0.9952, 0.8295, 0.9952, 0.9983, 0.9952, 0.9983, 0.9996, 0.8295, 0.9996, 0.8295, 0.9104, 0.9983, 0.9104, 0.9983, 0.9162, 0.8295, 0.9162, 0.8295, 0.9162, 0.9983, 0.9162, 0.9983, 0.9225, 0.8295, 0.9225, 0.8295, 0.9225, 0.9983, 0.9225, 0.9983, 0.9283, 0.8295, 0.9283, 0.9983, 0.9729, 0.8295, 0.9729, 0.8295, 0.9684, 0.9983, 0.9684, 0.9983, 0.9684, 0.8295, 0.9684, 0.8295, 0.9626, 0.9983, 0.9626, 0.9983, 0.9626, 0.8295, 0.9626, 0.8295, 0.9564, 0.9983, 0.9564, 0.9983, 0.9564, 0.8295, 0.9564, 0.8295, 0.9506, 0.9983, 0.9506, 0.8295, 0.9283, 0.9983, 0.9283, 0.9983, 0.9327, 0.8295, 0.9327, 0.8295, 0.9327, 0.9983, 0.9327, 0.9983, 0.9385, 0.8295, 0.9385, 0.8295, 0.9385, 0.9983, 0.9385, 0.9983, 0.9448, 0.8295, 0.9448, 0.8295, 0.9448, 0.9983, 0.9448, 0.9983, 0.9506, 0.8295, 0.9506, 0.8295, 0.9729, 0.9983, 0.9729, 0.9983, 0.9773, 0.8295, 0.9773, 0.8295, 0.9773, 0.9983, 0.9773, 0.9983, 0.9831, 0.8295, 0.9831, 0.8295, 0.9831, 0.9983, 0.9831, 0.9983, 0.9894, 0.8295, 0.9894, 0.8295, 0.9894, 0.9983, 0.9894, 0.9983, 0.9952, 0.8295, 0.9952, 0.8295, 0.9952, 0.9983, 0.9952, 0.9983, 0.9996, 0.8295, 0.9996, 0.8295, 0.9104, 0.9983, 0.9104, 0.9983, 0.9162, 0.8295, 0.9162, 0.8295, 0.9162, 0.9983, 0.9162, 0.9983, 0.9225, 0.8295, 0.9225, 0.8295, 0.9225, 0.9983, 0.9225, 0.9983, 0.9283, 0.8295, 0.9283, 0.9983, 0.9729, 0.8295, 0.9729, 0.8295, 0.9684, 0.9983, 0.9684, 0.9983, 0.9684, 0.8295, 0.9684, 0.8295, 0.9626, 0.9983, 0.9626, 0.9983, 0.9626, 0.9983, 0.9564, 0.8295, 0.9564, 0.8295, 0.9626, 0.9983, 0.9564, 0.9983, 0.9506, 0.8295, 0.9506, 0.8295, 0.9564, 0.8295, 0.9283, 0.8295, 0.9327, 0.9983, 0.9327, 0.9983, 0.9283, 0.8295, 0.9327, 0.8295, 0.9385, 0.9983, 0.9385, 0.9983, 0.9327, 0.8295, 0.9385, 0.8295, 0.9448, 0.9983, 0.9448, 0.9983, 0.9385, 0.8295, 0.9448, 0.8295, 0.9506, 0.9983, 0.9506, 0.9983, 0.9448, 0.8295, 0.9729, 0.8295, 0.9773, 0.9983, 0.9773, 0.9983, 0.9729, 0.8295, 0.9773, 0.8295, 0.9831, 0.9983, 0.9831, 0.9983, 0.9773, 0.8295, 0.9831, 0.8295, 0.9894, 0.9983, 0.9894, 0.9983, 0.9831, 0.8295, 0.9894, 0.8295, 0.9952, 0.9983, 0.9952, 0.9983, 0.9894, 0.8295, 0.9952, 0.8295, 0.9996, 0.9983, 0.9996, 0.9983, 0.9952, 0.8295, 0.9104, 0.8295, 0.9162, 0.9983, 0.9162, 0.9983, 0.9104, 0.8295, 0.9162, 0.8295, 0.9225, 0.9983, 0.9225, 0.9983, 0.9162, 0.8295, 0.9225, 0.8295, 0.9283, 0.9983, 0.9283, 0.9983, 0.9225, 0.9983, 0.9729, 0.9983, 0.9684, 0.8295, 0.9684, 0.8295, 0.9729, 0.9983, 0.9684, 0.9983, 0.9626, 0.8295, 0.9626, 0.8295, 0.9684, 0.9983, 0.9626, 0.9983, 0.9564, 0.8295, 0.9564, 0.8295, 0.9626, 0.9983, 0.9564, 0.9983, 0.9506, 0.8295, 0.9506, 0.8295, 0.9564, 0.8295, 0.9283, 0.8295, 0.9327, 0.9983, 0.9327, 0.9983, 0.9283, 0.8295, 0.9327, 0.8295, 0.9385, 0.9983, 0.9385, 0.9983, 0.9327, 0.8295, 0.9385, 0.8295, 0.9448, 0.9983, 0.9448, 0.9983, 0.9385, 0.8295, 0.9448, 0.8295, 0.9506, 0.9983, 0.9506, 0.9983, 0.9448, 0.8295, 0.9729, 0.8295, 0.9773, 0.9983, 0.9773, 0.9983, 0.9729, 0.8295, 0.9773, 0.8295, 0.9831, 0.9983, 0.9831, 0.9983, 0.9773, 0.8295, 0.9831, 0.8295, 0.9894, 0.9983, 0.9894, 0.9983, 0.9831, 0.8295, 0.9894, 0.8295, 0.9952, 0.9983, 0.9952, 0.9983, 0.9894, 0.8295, 0.9952, 0.8295, 0.9996, 0.9983, 0.9996, 0.9983, 0.9952, 0.8295, 0.9104, 0.8295, 0.9162, 0.9983, 0.9162, 0.9983, 0.9104, 0.8295, 0.9162, 0.8295, 0.9225, 0.9983, 0.9225, 0.9983, 0.9162, 0.8295, 0.9225, 0.8295, 0.9283, 0.9983, 0.9283, 0.9983, 0.9225, 0.9983, 0.9729, 0.9983, 0.9684, 0.8295, 0.9684, 0.8295, 0.9729, 0.9983, 0.9684, 0.9983, 0.9626, 0.8295, 0.9626, 0.8295, 0.9684, 0.9983, 0.9626, 0.9983, 0.9564, 0.8295, 0.9564, 0.8295, 0.9626, 0.9983, 0.9564, 0.9983, 0.9506, 0.8295, 0.9506, 0.8295, 0.9564, 0.8295, 0.9283, 0.8295, 0.9327, 0.9983, 0.9327, 0.9983, 0.9283, 0.8295, 0.9327, 0.8295, 0.9385, 0.9983, 0.9385, 0.9983, 0.9327, 0.8295, 0.9385, 0.8295, 0.9448, 0.9983, 0.9448, 0.9983, 0.9385, 0.8295, 0.9448, 0.8295, 0.9506, 0.9983, 0.9506, 0.9983, 0.9448, 0.8295, 0.9729, 0.8295, 0.9773, 0.9983, 0.9773, 0.9983, 0.9729, 0.8295, 0.9773, 0.8295, 0.9831, 0.9983, 0.9831, 0.9983, 0.9773, 0.8295, 0.9831, 0.8295, 0.9894, 0.9983, 0.9894, 0.9983, 0.9831, 0.8295, 0.9894, 0.8295, 0.9952, 0.9983, 0.9952, 0.9983, 0.9894, 0.8295, 0.9952, 0.8295, 0.9996, 0.9983, 0.9996, 0.9983, 0.9952, 0.8295, 0.9104, 0.8295, 0.9162, 0.9983, 0.9162, 0.9983, 0.9104, 0.8295, 0.9162, 0.8295, 0.9225, 0.9983, 0.9225, 0.9983, 0.9162, 0.8295, 0.9225, 0.8295, 0.9283, 0.9983, 0.9283, 0.9983, 0.9225, 0.9983, 0.9729, 0.9983, 0.9684, 0.8295, 0.9684, 0.8295, 0.9729, 0.9983, 0.9684, 0.9983, 0.9626, 0.8295, 0.9626, 0.8295, 0.9684, 0.9983, 0.9626, 0.9983, 0.9564, 0.8295, 0.9564, 0.8295, 0.9626, 0.9983, 0.9564, 0.9983, 0.9506, 0.8295, 0.9506, 0.8295, 0.9564, 0.8295, 0.9283, 0.8295, 0.9327, 0.9983, 0.9327, 0.9983, 0.9283, 0.8295, 0.9327, 0.8295, 0.9385, 0.9983, 0.9385, 0.9983, 0.9327, 0.8295, 0.9385, 0.8295, 0.9448, 0.9983, 0.9448, 0.9983, 0.9385, 0.8295, 0.9448, 0.8295, 0.9506, 0.9983, 0.9506, 0.9983, 0.9448, 0.8295, 0.9729, 0.8295, 0.9773, 0.9983, 0.9773, 0.9983, 0.9729, 0.8295, 0.9773, 0.8295, 0.9831, 0.9983, 0.9831, 0.9983, 0.9773, 0.8295, 0.9831, 0.8295, 0.9894, 0.9983, 0.9894, 0.9983, 0.9831, 0.8295, 0.9894, 0.8295, 0.9952, 0.9983, 0.9952, 0.9983, 0.9894, 0.8295, 0.9952, 0.8295, 0.9996, 0.9983, 0.9996, 0.9983, 0.9952, 0.8295, 0.9104, 0.8295, 0.9162, 0.9983, 0.9162, 0.9983, 0.9104, 0.8295, 0.9162, 0.8295, 0.9225, 0.9983, 0.9225, 0.9983, 0.9162, 0.8295, 0.9225, 0.8295, 0.9283, 0.9983, 0.9283, 0.9983, 0.9225, 0.9983, 0.9729, 0.9983, 0.9684, 0.8295, 0.9684, 0.8295, 0.9729, 0.9983, 0.9684, 0.9983, 0.9626, 0.8295, 0.9626, 0.8295, 0.9684, 0.9983, 0.9626, 0.8295, 0.9626, 0.8295, 0.9564, 0.9983, 0.9564, 0.9983, 0.9564, 0.8295, 0.9564, 0.8295, 0.9506, 0.9983, 0.9506, 0.8295, 0.9283, 0.9983, 0.9283, 0.9983, 0.9327, 0.8295, 0.9327, 0.8295, 0.9327, 0.9983, 0.9327, 0.9983, 0.9385, 0.8295, 0.9385, 0.8295, 0.9385, 0.9983, 0.9385, 0.9983, 0.9448, 0.8295, 0.9448, 0.8295, 0.9448, 0.9983, 0.9448, 0.9983, 0.9506, 0.8295, 0.9506, 0.8295, 0.9729, 0.9983, 0.9729, 0.9983, 0.9773, 0.8295, 0.9773, 0.8295, 0.9773, 0.9983, 0.9773, 0.9983, 0.9831, 0.8295, 0.9831, 0.8295, 0.9831, 0.9983, 0.9831, 0.9983, 0.9894, 0.8295, 0.9894, 0.8295, 0.9894, 0.9983, 0.9894, 0.9983, 0.9952, 0.8295, 0.9952, 0.8295, 0.9952, 0.9983, 0.9952, 0.9983, 0.9996, 0.8295, 0.9996, 0.8295, 0.9104, 0.9983, 0.9104, 0.9983, 0.9162, 0.8295, 0.9162, 0.8295, 0.9162, 0.9983, 0.9162, 0.9983, 0.9225, 0.8295, 0.9225, 0.8295, 0.9225, 0.9983, 0.9225, 0.9983, 0.9283, 0.8295, 0.9283, 0.9983, 0.9729, 0.8295, 0.9729, 0.8295, 0.9684, 0.9983, 0.9684, 0.9983, 0.9684, 0.8295, 0.9684, 0.8295, 0.9626, 0.9983, 0.9626, 0.9975, 0.3035, 0.9923, 0.3035, 0.9923, 0.0036, 0.9975, 0.003624, 0.9923, 0.3035, 0.9871, 0.3035, 0.9871, 0.003576, 0.9923, 0.0036, 0.9871, 0.3035, 0.9818, 0.3034, 0.9818, 0.003552, 0.9871, 0.003576, 0.9818, 0.3034, 0.9766, 0.3034, 0.9766, 0.003528, 0.9818, 0.003552, 0.9766, 0.3034, 0.9714, 0.3034, 0.9714, 0.003504, 0.9766, 0.003528, 0.9714, 0.3034, 0.9661, 0.3034, 0.9661, 0.00348, 0.9714, 0.003504, 0.9741, 0.3132, 0.9786, 0.3132, 0.9786, 0.4989, 0.9741, 0.4989, 0.9786, 0.3132, 0.9831, 0.3132, 0.9831, 0.4989, 0.9786, 0.4989, 0.9696, 0.4989, 0.9696, 0.3132, 0.9741, 0.3132, 0.9741, 0.4989, 0.9831, 0.4989, 0.9831, 0.3132, 0.9876, 0.3132, 0.9876, 0.4989, 0.9876, 0.4989, 0.9876, 0.3132, 0.9921, 0.3132, 0.9921, 0.4989, 0.9921, 0.4989, 0.9921, 0.3132, 0.9966, 0.3132, 0.9966, 0.4989, 0.3231, 0.8242, 0.3231, 0.8319, 0.09765, 0.8319, 0.09765, 0.8242, 0.3231, 0.8319, 0.3231, 0.8395, 0.09765, 0.8395, 0.09765, 0.8319, 0.3231, 0.8395, 0.3231, 0.8471, 0.09765, 0.8471, 0.09765, 0.8395, 0.3231, 0.8548, 0.3231, 0.8624, 0.09765, 0.8624, 0.09765, 0.8548, 0.3231, 0.8624, 0.3231, 0.8701, 0.09765, 0.8701, 0.09765, 0.8624, 0.3231, 0.8548, 0.09765, 0.8548, 0.09765, 0.8471, 0.3231, 0.8471, 0.9975, 0.3035, 0.9975, 0.003624, 0.9923, 0.0036, 0.9923, 0.3035, 0.9923, 0.3035, 0.9923, 0.0036, 0.9871, 0.003576, 0.9871, 0.3035, 0.9871, 0.3035, 0.9871, 0.003576, 0.9818, 0.003552, 0.9818, 0.3034, 0.9818, 0.3034, 0.9818, 0.003552, 0.9766, 0.003528, 0.9766, 0.3034, 0.9766, 0.3034, 0.9766, 0.003528, 0.9714, 0.003504, 0.9714, 0.3034, 0.9714, 0.3034, 0.9714, 0.003504, 0.9661, 0.00348, 0.9661, 0.3034, 0.9741, 0.3132, 0.9741, 0.4989, 0.9786, 0.4989, 0.9786, 0.3132, 0.9786, 0.3132, 0.9786, 0.4989, 0.9831, 0.4989, 0.9831, 0.3132, 0.9696, 0.4989, 0.9741, 0.4989, 0.9741, 0.3132, 0.9696, 0.3132, 0.9831, 0.4989, 0.9876, 0.4989, 0.9876, 0.3132, 0.9831, 0.3132, 0.9876, 0.4989, 0.9921, 0.4989, 0.9921, 0.3132, 0.9876, 0.3132, 0.9921, 0.4989, 0.9966, 0.4989, 0.9966, 0.3132, 0.9921, 0.3132, 0.3231, 0.8242, 0.09765, 0.8242, 0.09765, 0.8319, 0.3231, 0.8319, 0.3231, 0.8319, 0.09765, 0.8319, 0.09765, 0.8395, 0.3231, 0.8395, 0.3231, 0.8395, 0.09765, 0.8395, 0.09765, 0.8471, 0.3231, 0.8471, 0.3231, 0.8548, 0.09765, 0.8548, 0.09765, 0.8624, 0.3231, 0.8624, 0.3231, 0.8624, 0.09765, 0.8624, 0.09765, 0.8701, 0.3231, 0.8701, 0.3231, 0.8548, 0.3231, 0.8471, 0.09765, 0.8471, 0.09765, 0.8548, 0.6017, 0.7887, 0.4055, 0.7887, 0.4055, 0.4974, 0.6017, 0.4974, 0.204, 0.06807, 0.4002, 0.06807, 0.4002, 0.6673, 0.204, 0.6673, 0.00127, 0.4769, 0.1974, 0.4769, 0.1974, 0.6673, 0.00127, 0.6673, 0.6017, 0.06884, 0.4055, 0.06884, 0.4055, 0.002774, 0.6017, 0.002774, 0.001271, 0.002003, 0.1974, 0.002003, 0.1974, 0.06807, 0.001271, 0.06807, 0.00127, 0.6673, 0.1974, 0.6673, 0.1974, 0.7334, 0.00127, 0.7334, 0.6017, 0.8547, 0.4055, 0.8547, 0.4055, 0.7887, 0.6017, 0.7887, 0.6017, 0.4974, 0.4055, 0.4974, 0.4055, 0.4313, 0.6017, 0.4313, 0.204, 0.002003, 0.4002, 0.002003, 0.4002, 0.06807, 0.204, 0.06807, 0.204, 0.6673, 0.4002, 0.6673, 0.4002, 0.7334, 0.204, 0.7334, 0.6017, 0.4262, 0.4055, 0.4262, 0.4055, 0.3601, 0.6017, 0.3601, 0.4055, 0.06884, 0.6017, 0.06884, 0.6017, 0.3601, 0.4055, 0.3601, 0.001668, 0.9582, 0.4798, 0.9582, 0.4524, 0.9033, 0.3864, 0.8806, 0.09511, 0.8806, 0.02904, 0.9033, 0.09511, 0.8806, 0.3864, 0.8806, 0.4524, 0.9033, 0.4798, 0.9582, 0.001668, 0.9582, 0.02904, 0.9033, 0.8984, 0.9004, 0.6217, 0.5838, 0.9444, 0.5842, 0.6217, 0.5838, 0.8984, 0.9004, 0.9444, 0.5842, 0.001271, 0.06807, 0.1974, 0.06807, 0.1974, 0.2585, 0.001271, 0.2585, 0.001271, 0.2585, 0.1974, 0.2585, 0.1974, 0.3078, 0.00127, 0.3078, 0.00127, 0.3078, 0.1974, 0.3078, 0.1974, 0.4276, 0.00127, 0.4276, 0.00127, 0.4276, 0.1974, 0.4276, 0.1974, 0.4769, 0.00127, 0.4769, 0.7812, 0.9943, 0.5318, 0.9943, 0.5318, 0.9836, 0.7812, 0.9836, 0.7102, 0.8877, 0.6866, 0.8877, 0.6866, 0.8769, 0.7102, 0.8769, 0.7812, 0.977, 0.5318, 0.977, 0.5318, 0.9663, 0.7812, 0.9663, 0.7177, 0.8767, 0.7413, 0.8767, 0.7413, 0.8874, 0.7177, 0.8874, 0.5164, 0.9888, 0.267, 0.9888, 0.267, 0.9692, 0.5164, 0.9692, 0.2531, 0.9884, 0.003801, 0.9884, 0.003801, 0.9688, 0.2531, 0.9688])
me_casa.materials.append(mat_material_casa01a_casa)
me_casa.update()
me_casa.normals_split_custom_set([tuple(v) for v in zip(*[iter([0.7392, -0.0107, 0.6735, 0.7448, 0.01432, 0.6672, 0.7448, 0.01432, 0.6672, 0.7392, -0.0103, 0.6734, 0.7448, -0.01432, 0.6672, 0.7392, 0.0107, 0.6735, 0.7392, 0.0103, 0.6734, 0.7448, -0.01432, 0.6672, 0.7392, 0.0107, 0.6735, 0.7284, 0.01811, 0.685, 0.7285, 0.01854, 0.6848, 0.7392, 0.0103, 0.6734, 0.7284, 0.01811, 0.685, 0.7284, -0.01811, 0.685, 0.7285, -0.01854, 0.6848, 0.7285, 0.01854, 0.6848, 0.7284, -0.01811, 0.685, 0.7392, -0.0107, 0.6735, 0.7392, -0.0103, 0.6734, 0.7285, -0.01854, 0.6848, -0.7392, -0.0107, 0.6735, -0.7392, -0.0103, 0.6734, -0.7448, 0.01432, 0.6672, -0.7448, 0.01432, 0.6672, -0.7448, -0.01432, 0.6672, -0.7448, -0.01432, 0.6672, -0.7392, 0.0103, 0.6734, -0.7392, 0.0107, 0.6735, -0.7392, 0.0107, 0.6735, -0.7392, 0.0103, 0.6734, -0.7285, 0.01854, 0.6848, -0.7284, 0.01811, 0.685, -0.7284, 0.01811, 0.685, -0.7285, 0.01854, 0.6848, -0.7285, -0.01854, 0.6848, -0.7284, -0.01811, 0.685, -0.7284, -0.01811, 0.685, -0.7285, -0.01854, 0.6848, -0.7392, -0.0103, 0.6734, -0.7392, -0.0107, 0.6735, -0.7392, 0.0107, -0.6735, -0.7392, 0.0103, -0.6734, -0.7448, -0.01432, -0.6672, -0.7448, -0.01432, -0.6672, -0.7448, 0.01432, -0.6672, -0.7448, 0.01432, -0.6672, -0.7392, -0.0103, -0.6734, -0.7392, -0.0107, -0.6735, -0.7392, -0.0107, -0.6735, -0.7392, -0.0103, -0.6734, -0.7285, -0.01854, -0.6848, -0.7284, -0.01811, -0.685, -0.7284, -0.01811, -0.685, -0.7285, -0.01854, -0.6848, -0.7285, 0.01854, -0.6848, -0.7284, 0.01811, -0.685, -0.7284, 0.01811, -0.685, -0.7285, 0.01854, -0.6848, -0.7392, 0.0103, -0.6734, -0.7392, 0.0107, -0.6735, 0.7392, 0.0107, -0.6735, 0.7448, -0.01432, -0.6672, 0.7448, -0.01432, -0.6672, 0.7392, 0.0103, -0.6734, 0.7448, 0.01432, -0.6672, 0.7392, -0.0107, -0.6735, 0.7392, -0.0103, -0.6734, 0.7448, 0.01432, -0.6672, 0.7392, -0.0107, -0.6735, 0.7284, -0.01811, -0.685, 0.7285, -0.01854, -0.6848, 0.7392, -0.0103, -0.6734, 0.7284, -0.01811, -0.685, 0.7284, 0.01811, -0.685, 0.7285, 0.01854, -0.6848, 0.7285, -0.01854, -0.6848, 0.7284, 0.01811, -0.685, 0.7392, 0.0107, -0.6735, 0.7392, 0.0103, -0.6734, 0.7285, 0.01854, -0.6848, 0.0, -0.01662, -0.9999, 0.0, -0.01662, -0.9999, 0.0, -0.01662, -0.9999, 0.0, -0.01662, -0.9999, 0.0, 0.01662, -0.9999, 0.0, 0.01662, -0.9999, 0.0, 0.01662, -0.9999, 0.0, 0.01662, -0.9999, 0.0, 0.0, 1.0, 0.0, 0.0, 1.0, 0.0, 0.0, 1.0, 0.0, 0.0, 1.0, 0.0, -0.01682, 0.9999, 0.0, -0.01682, 0.9999, 0.0, -0.01682, 0.9999, 0.0, -0.01682, 0.9999, 0.0, 0.106, 0.9944, 0.0, 0.106, 0.9944, 0.0, 0.106, 0.9944, 0.0, 0.106, 0.9944, 0.0, -0.106, 0.9944, 0.0, -0.106, 0.9944, 0.0, -0.106, 0.9944, 0.0, -0.106, 0.9944, 0.0, 0.01682, 0.9999, 0.0, 0.01682, 0.9999, 0.0, 0.01682, 0.9999, 0.0, 0.01682, 0.9999, 1.0, -1.128e-08, 0.0, 1.0, -1.128e-08, 0.0, 1.0, -2.076e-09, 0.0, 1.0, -1.426e-09, 0.0, 0.0, 1.0, 0.0, 0.0, 1.0, 0.0, 0.0, 1.0, 0.0, 0.0, 1.0, 0.0, -1.0, -3.814e-09, 0.0, -1.0, -4.082e-09, 0.0, -1.0, 0.0, 0.0, -1.0, 0.0, 0.0, -1.0, 1.128e-08, 0.0, -1.0, 1.128e-08, 0.0, -1.0, 2.076e-09, 0.0, -1.0, 1.426e-09, 0.0, 1.0, -1.426e-09, 0.0, 1.0, -2.076e-09, 0.0, 1.0, 4.082e-09, 0.0, 1.0, 3.814e-09, 0.0, -1.0, 1.426e-09, 0.0, -1.0, 2.076e-09, 0.0, -1.0, -4.082e-09, 0.0, -1.0, -3.814e-09, 0.0, -1.0, -5.488e-09, 0.0, -1.0, -5.87e-09, 0.0, -1.0, -1.128e-08, 0.0, -1.0, -1.128e-08, 0.0, 1.0, 3.814e-09, 0.0, 1.0, 4.082e-09, 0.0, 1.0, 0.0, 0.0, 1.0, 0.0, 0.0, 0.0, -1.0, 0.0, 0.0, -1.0, 0.0, 0.0, -1.0, 0.0, 0.0, -1.0, 0.0, 1.0, 5.488e-09, 0.0, 1.0, 5.87e-09, 0.0, 1.0, 1.128e-08, 0.0, 1.0, 1.128e-08, 0.0, -1.0, 0.0, 0.0, -1.0, 0.0, 0.0, -1.0, -5.87e-09, 0.0, -1.0, -5.488e-09, 0.0, 1.0, 0.0, 0.0, 1.0, 0.0, 0.0, 1.0, 5.87e-09, 0.0, 1.0, 5.488e-09, 0.0, -0.6971, 0.0, -0.717, -0.6971, 0.0, -0.717, -0.6971, 0.0, -0.717, -0.6971, 0.0, -0.717, 0.0, 1.0, 1.071e-07, 0.0, 1.0, 1.071e-07, 0.0, 1.0, 1.071e-07, 0.0, 1.0, 1.071e-07, -0.7472, 0.0, 0.6646, -0.7472, 0.0, 0.6646, -0.7472, 0.0, 0.6646, -0.7472, 0.0, 0.6646, 0.6971, 0.0, 0.717, 0.6971, 0.0, 0.717, 0.6971, 0.0, 0.717, 0.6971, 0.0, 0.717, 0.0, -1.0, -1.071e-07, 0.0, -1.0, -1.071e-07, 0.0, -1.0, -1.071e-07, 0.0, -1.0, -1.071e-07, 0.7472, 0.0, -0.6646, 0.7472, 0.0, -0.6646, 0.7472, 0.0, -0.6646, 0.7472, 0.0, -0.6646, 0.6971, 0.0, -0.717, 0.6971, 0.0, -0.717, 0.6971, 0.0, -0.717, 0.6971, 0.0, -0.717, 0.0, 1.0, -8.48e-07, 0.0, 1.0, -8.48e-07, 0.0, 1.0, -8.48e-07, 0.0, 1.0, -8.48e-07, 0.7472, 0.0, 0.6646, 0.7472, 0.0, 0.6646, 0.7472, 0.0, 0.6646, 0.7472, 0.0, 0.6646, -0.6971, 0.0, 0.717, -0.6971, 0.0, 0.717, -0.6971, 0.0, 0.717, -0.6971, 0.0, 0.717, 0.0, -1.0, 0.0, 0.0, -1.0, 0.0, 0.0, -1.0, 0.0, 0.0, -1.0, 0.0, -0.7472, 0.0, -0.6646, -0.7472, 0.0, -0.6646, -0.7472, 0.0, -0.6646, -0.7472, 0.0, -0.6646, -0.6971, 0.0, -0.717, -0.6971, 0.0, -0.717, -0.6971, 0.0, -0.717, -0.6971, 0.0, -0.717, 0.0, -1.0, 0.0, 0.0, -1.0, 0.0, 0.0, -1.0, 0.0, 0.0, -1.0, 0.0, -0.7472, 0.0, 0.6646, -0.7472, 0.0, 0.6646, -0.7472, 0.0, 0.6646, -0.7472, 0.0, 0.6646, 0.6971, 0.0, 0.717, 0.6971, 0.0, 0.717, 0.6971, 0.0, 0.717, 0.6971, 0.0, 0.717, 0.0, 1.0, 0.0, 0.0, 1.0, 0.0, 0.0, 1.0, 0.0, 0.0, 1.0, 0.0, 0.7472, 0.0, -0.6646, 0.7472, 0.0, -0.6646, 0.7472, 0.0, -0.6646, 0.7472, 0.0, -0.6646, 0.6971, 0.0, -0.717, 0.6971, 0.0, -0.717, 0.6971, 0.0, -0.717, 0.6971, 0.0, -0.717, 0.0, -1.0, -6.36e-07, 0.0, -1.0, -6.36e-07, 0.0, -1.0, -6.36e-07, 0.0, -1.0, -6.36e-07, 0.7472, 0.0, 0.6646, 0.7472, 0.0, 0.6646, 0.7472, 0.0, 0.6646, 0.7472, 0.0, 0.6646, -0.6971, 0.0, 0.717, -0.6971, 0.0, 0.717, -0.6971, 0.0, 0.717, -0.6971, 0.0, 0.717, 0.0, 1.0, -2.12e-07, 0.0, 1.0, -2.12e-07, 0.0, 1.0, -2.12e-07, 0.0, 1.0, -2.12e-07, -0.7472, 0.0, -0.6646, -0.7472, 0.0, -0.6646, -0.7472, 0.0, -0.6646, -0.7472, 0.0, -0.6646, -2.051e-06, 1.0, 0.0, -2.051e-06, 1.0, 0.0, 0.3827, 0.9239, 0.0, 0.3827, 0.9239, 0.0, 0.3827, 0.9239, 0.0, 0.3827, 0.9239, 0.0, 0.7071, 0.7071, 0.0, 0.7071, 0.7071, 0.0, 0.7071, 0.7071, 0.0, 0.7071, 0.7071, 0.0, 0.9239, 0.3827, 0.0, 0.9239, 0.3827, 0.0, 0.9239, 0.3827, 0.0, 0.9239, 0.3827, 0.0, 1.0, -5.223e-07, 0.0, 1.0, -5.223e-07, 0.0, 1.0, -5.223e-07, 0.0, 1.0, -5.223e-07, 0.0, 0.9239, -0.3827, 0.0, 0.9239, -0.3827, 0.0, 0.9239, -0.3827, 0.0, 0.9239, -0.3827, 0.0, 0.7071, -0.7071, 0.0, 0.7071, -0.7071, 0.0, 0.7071, -0.7071, 0.0, 0.7071, -0.7071, 0.0, 0.3827, -0.9239, 0.0, 0.3827, -0.9239, 0.0, 0.3827, -0.9239, 0.0, 0.3827, -0.9239, 0.0, -6.867e-07, -1.0, 0.0, -6.867e-07, -1.0, 0.0, -6.867e-07, -1.0, 0.0, -6.867e-07, -1.0, 0.0, -0.3827, -0.9239, 0.0, -0.3827, -0.9239, 0.0, -0.3827, -0.9239, 0.0, -0.3827, -0.9239, 0.0, -0.7071, -0.7071, 0.0, -0.7071, -0.7071, 0.0, -0.7071, -0.7071, 0.0, -0.7071, -0.7071, 0.0, -0.9239, -0.3827, 0.0, -0.9239, -0.3827, 0.0, -0.9239, -0.3827, 0.0, -0.9239, -0.3827, 0.0, -1.0, -5.223e-07, 0.0, -1.0, -5.223e-07, 0.0, -1.0, -5.223e-07, 0.0, -1.0, -5.223e-07, 0.0, -0.9239, 0.3827, 0.0, -0.9239, 0.3827, 0.0, -0.9239, 0.3827, 0.0, -0.9239, 0.3827, 0.0, -0.7071, 0.7071, 0.0, -0.7071, 0.7071, 0.0, -0.7071, 0.7071, 0.0, -0.7071, 0.7071, 0.0, -0.3827, 0.9239, 0.0, -0.3827, 0.9239, 0.0, -0.3827, 0.9239, 0.0, -0.3827, 0.9239, 0.0, -2.051e-06, 1.0, 0.0, -2.051e-06, 1.0, 0.0, 0.8538, -0.4887, 0.1795, 0.8536, -0.4891, 0.1794, 0.6068, -0.7856, 0.1213, 0.6069, -0.7855, 0.1213, 0.6069, -0.7855, 0.1213, 0.6068, -0.7856, 0.1213, 0.2677, -0.9625, 0.04475, 0.2675, -0.9625, 0.04471, 0.2675, -0.9625, 0.04471, 0.2677, -0.9625, 0.04475, -0.1121, -0.9929, -0.03862, -0.1126, -0.9929, -0.03873, -0.1126, -0.9929, -0.03873, -0.1121, -0.9929, -0.03862, -0.4749, -0.8724, -0.1161, -0.4755, -0.872, -0.1163, -0.4755, -0.872, -0.1163, -0.4749, -0.8724, -0.1161, -0.7654, -0.619, -0.176, -0.7659, -0.6183, -0.1761, -0.7659, -0.6183, -0.1761, -0.7654, -0.619, -0.176, -0.9395, -0.2714, -0.209, -0.9397, -0.2706, -0.2091, -0.9397, -0.2706, -0.2091, -0.9395, -0.2714, -0.209, -0.9706, 0.1176, -0.2103, -0.9705, 0.1183, -0.2102, -0.9705, 0.1183, -0.2102, -0.9706, 0.1176, -0.2103, -0.8538, 0.4887, -0.1795, -0.8536, 0.4891, -0.1794, -0.8536, 0.4891, -0.1794, -0.8538, 0.4887, -0.1795, -0.6069, 0.7855, -0.1213, -0.6068, 0.7855, -0.1213, -0.6068, 0.7855, -0.1213, -0.6069, 0.7855, -0.1213, -0.2675, 0.9625, -0.04471, -0.2677, 0.9625, -0.04476, -0.2677, 0.9625, -0.04476, -0.2675, 0.9625, -0.04471, 0.1126, 0.9929, 0.03873, 0.1121, 0.9929, 0.03862, 0.1121, 0.9929, 0.03862, 0.1126, 0.9929, 0.03873, 0.4755, 0.872, 0.1163, 0.4749, 0.8724, 0.1161, 0.4749, 0.8724, 0.1161, 0.4755, 0.872, 0.1163, 0.7659, 0.6183, 0.1761, 0.7654, 0.619, 0.176, 0.7654, 0.619, 0.176, 0.7659, 0.6183, 0.1761, 0.9397, 0.2706, 0.2091, 0.9395, 0.2714, 0.209, 0.9395, 0.2714, 0.209, 0.9397, 0.2706, 0.2091, 0.9705, -0.1183, 0.2102, 0.9706, -0.1176, 0.2103, 0.9706, -0.1176, 0.2103, 0.9705, -0.1183, 0.2102, 0.8536, -0.4891, 0.1794, 0.8538, -0.4887, 0.1795, 0.9706, -0.1549, -0.1842, 0.9506, 0.2344, -0.2033, 0.9506, 0.2346, -0.2033, 0.9707, -0.1545, -0.1843, 0.9506, 0.2344, -0.2033, 0.7858, 0.5881, -0.1913, 0.7859, 0.588, -0.1914, 0.9506, 0.2346, -0.2033, 0.7858, 0.5881, -0.1913, 0.5012, 0.8522, -0.1503, 0.5017, 0.8519, -0.1503, 0.7859, 0.588, -0.1914, 0.5012, 0.8522, -0.1503, 0.1403, 0.9863, -0.0863, 0.1411, 0.9862, -0.08644, 0.5017, 0.8519, -0.1503, 0.1403, 0.9863, -0.0863, -0.2418, 0.9703, -0.009201, -0.241, 0.9705, -0.009386, 0.1411, 0.9862, -0.08644, -0.2418, 0.9703, -0.009201, -0.5872, 0.8065, 0.06928, -0.5864, 0.807, 0.06911, -0.241, 0.9705, -0.009386, -0.5872, 0.8065, 0.06928, -0.8431, 0.52, 0.1372, -0.8427, 0.5207, 0.1371, -0.5864, 0.807, 0.06911, -0.8431, 0.52, 0.1372, -0.9707, 0.1545, 0.1843, -0.9706, 0.1549, 0.1842, -0.8427, 0.5207, 0.1371, -0.9707, 0.1545, 0.1843, -0.9506, -0.2346, 0.2033, -0.9506, -0.2344, 0.2033, -0.9706, 0.1549, 0.1842, -0.9506, -0.2346, 0.2033, -0.7859, -0.588, 0.1914, -0.7858, -0.5881, 0.1913, -0.9506, -0.2344, 0.2033, -0.7859, -0.588, 0.1914, -0.5017, -0.8519, 0.1503, -0.5012, -0.8522, 0.1503, -0.7858, -0.5881, 0.1913, -0.5017, -0.8519, 0.1503, -0.1411, -0.9862, 0.08644, -0.1404, -0.9863, 0.0863, -0.5012, -0.8522, 0.1503, -0.1411, -0.9862, 0.08644, 0.241, -0.9705, 0.009386, 0.2418, -0.9703, 0.0092, -0.1404, -0.9863, 0.0863, 0.241, -0.9705, 0.009386, 0.5864, -0.807, -0.06911, 0.5872, -0.8065, -0.06928, 0.2418, -0.9703, 0.0092, 0.5864, -0.807, -0.06911, 0.8427, -0.5207, -0.1371, 0.8431, -0.52, -0.1372, 0.5872, -0.8065, -0.06928, 0.8427, -0.5207, -0.1371, 0.9706, -0.1549, -0.1842, 0.9707, -0.1545, -0.1843, 0.8431, -0.52, -0.1372, 0.6642, 0.7385, -0.1161, 0.3374, 0.9402, -0.0461, 0.3373, 0.9403, -0.04607, 0.6639, 0.7388, -0.116, 0.3374, 0.9402, -0.0461, -0.04081, 0.9987, 0.03087, -0.04061, 0.9987, 0.03083, 0.3373, 0.9403, -0.04607, -0.04081, 0.9987, 0.03087, -0.4128, 0.905, 0.1031, -0.4123, 0.9052, 0.1031, -0.04061, 0.9987, 0.03083, -0.4128, 0.905, 0.1031, -0.7218, 0.6734, 0.1597, -0.7213, 0.674, 0.1596, -0.4123, 0.9052, 0.1031, -0.7218, 0.6734, 0.1597, -0.9209, 0.3393, 0.1919, -0.9206, 0.3402, 0.1919, -0.7213, 0.674, 0.1596, -0.9209, 0.3393, 0.1919, -0.9797, -0.04638, 0.1949, -0.9798, -0.04548, 0.1949, -0.9206, 0.3402, 0.1919, -0.9797, -0.04638, 0.1949, -0.8895, -0.4249, 0.1682, -0.8898, -0.4243, 0.1683, -0.9798, -0.04548, 0.1949, -0.8895, -0.4249, 0.1682, -0.6639, -0.7388, 0.116, -0.6642, -0.7385, 0.1161, -0.8898, -0.4243, 0.1683, -0.6639, -0.7388, 0.116, -0.3373, -0.9403, 0.04607, -0.3374, -0.9402, 0.0461, -0.6642, -0.7385, 0.1161, -0.3373, -0.9403, 0.04607, 0.04061, -0.9987, -0.03083, 0.04081, -0.9987, -0.03087, -0.3374, -0.9402, 0.0461, 0.04061, -0.9987, -0.03083, 0.4123, -0.9052, -0.1031, 0.4128, -0.905, -0.1031, 0.04081, -0.9987, -0.03087, 0.4123, -0.9052, -0.1031, 0.7213, -0.674, -0.1596, 0.7218, -0.6734, -0.1597, 0.4128, -0.905, -0.1031, 0.7213, -0.674, -0.1596, 0.9206, -0.3402, -0.1919, 0.9209, -0.3393, -0.1919, 0.7218, -0.6734, -0.1597, 0.9206, -0.3402, -0.1919, 0.9798, 0.04548, -0.1949, 0.9797, 0.04638, -0.1949, 0.9209, -0.3393, -0.1919, 0.9798, 0.04548, -0.1949, 0.8898, 0.4243, -0.1683, 0.8895, 0.4249, -0.1682, 0.9797, 0.04638, -0.1949, 0.8898, 0.4243, -0.1683, 0.6642, 0.7385, -0.1161, 0.6639, 0.7388, -0.116, 0.8895, 0.4249, -0.1682, 0.9355, 0.3534, 0.0, 0.729, 0.6845, 0.0, 0.729, 0.6845, 0.0, 0.9355, 0.3534, 0.0, 0.729, 0.6845, 0.0, 0.4116, 0.9114, 0.0, 0.4116, 0.9114, 0.0, 0.729, 0.6845, 0.0, 0.4116, 0.9114, 0.0, 0.03147, 0.9995, 0.0, 0.03147, 0.9995, 0.0, 0.4116, 0.9114, 0.0, 0.03147, 0.9995, 0.0, -0.3534, 0.9355, 0.0, -0.3534, 0.9355, 0.0, 0.03147, 0.9995, 0.0, -0.3534, 0.9355, 0.0, -0.6845, 0.729, 0.0, -0.6845, 0.729, 0.0, -0.3534, 0.9355, 0.0, -0.6845, 0.729, 0.0, -0.9114, 0.4116, 0.0, -0.9114, 0.4116, 0.0, -0.6845, 0.729, 0.0, -0.9114, 0.4116, 0.0, -0.9995, 0.03148, 0.0, -0.9995, 0.03148, 0.0, -0.9114, 0.4116, 0.0, -0.9995, 0.03148, 0.0, -0.9355, -0.3534, 0.0, -0.9355, -0.3534, 0.0, -0.9995, 0.03148, 0.0, -0.9355, -0.3534, 0.0, -0.729, -0.6845, 0.0, -0.729, -0.6845, 0.0, -0.9355, -0.3534, 0.0, -0.729, -0.6845, 0.0, -0.4116, -0.9114, 0.0, -0.4116, -0.9114, 0.0, -0.729, -0.6845, 0.0, -0.4116, -0.9114, 0.0, -0.03147, -0.9995, 0.0, -0.03147, -0.9995, 0.0, -0.4116, -0.9114, 0.0, -0.03147, -0.9995, 0.0, 0.3534, -0.9355, 0.0, 0.3534, -0.9355, 0.0, -0.03147, -0.9995, 0.0, 0.3534, -0.9355, 0.0, 0.6845, -0.729, 0.0, 0.6845, -0.729, 0.0, 0.3534, -0.9355, 0.0, 0.6845, -0.729, 0.0, 0.9114, -0.4116, 0.0, 0.9114, -0.4116, 0.0, 0.6845, -0.729, 0.0, 0.9114, -0.4116, 0.0, 0.9995, -0.03147, 0.0, 0.9995, -0.03147, 0.0, 0.9114, -0.4116, 0.0, 0.9995, -0.03147, 0.0, 0.9355, 0.3534, 0.0, 0.9355, 0.3534, 0.0, 0.9995, -0.03147, 0.0, 0.2101, 0.9761, 0.05483, -0.1712, 0.9848, -0.02831, -0.1713, 0.9848, -0.02834, 0.2097, 0.9762, 0.05472, -0.1712, 0.9848, -0.02831, -0.5264, 0.8435, -0.1071, -0.5262, 0.8436, -0.1071, -0.1713, 0.9848, -0.02834, -0.5264, 0.8435, -0.1071, -0.8014, 0.5735, -0.1696, -0.8011, 0.574, -0.1696, -0.5262, 0.8436, -0.1071, -0.8014, 0.5735, -0.1696, -0.9543, 0.2163, -0.2063, -0.9541, 0.2171, -0.2062, -0.8011, 0.574, -0.1696, -0.9543, 0.2163, -0.2063, -0.9618, -0.1738, -0.2115, -0.962, -0.1729, -0.2115, -0.9541, 0.2171, -0.2062, -0.9618, -0.1738, -0.2115, -0.8229, -0.5374, -0.1845, -0.8234, -0.5366, -0.1846, -0.962, -0.1729, -0.2115, -0.8229, -0.5374, -0.1845, -0.5588, -0.8191, -0.1295, -0.5594, -0.8187, -0.1296, -0.8234, -0.5366, -0.1846, -0.5588, -0.8191, -0.1295, -0.2097, -0.9762, -0.05472, -0.2101, -0.9761, -0.05483, -0.5594, -0.8187, -0.1296, -0.2097, -0.9762, -0.05472, 0.1713, -0.9848, 0.02834, 0.1712, -0.9848, 0.02831, -0.2101, -0.9761, -0.05483, 0.1713, -0.9848, 0.02834, 0.5262, -0.8436, 0.1071, 0.5264, -0.8435, 0.1071, 0.1712, -0.9848, 0.02831, 0.5262, -0.8436, 0.1071, 0.8011, -0.574, 0.1696, 0.8014, -0.5735, 0.1696, 0.5264, -0.8435, 0.1071, 0.8011, -0.574, 0.1696, 0.9541, -0.2171, 0.2062, 0.9543, -0.2163, 0.2063, 0.8014, -0.5735, 0.1696, 0.9541, -0.2171, 0.2062, 0.962, 0.1729, 0.2115, 0.9618, 0.1738, 0.2115, 0.9543, -0.2163, 0.2063, 0.962, 0.1729, 0.2115, 0.8234, 0.5366, 0.1846, 0.8229, 0.5374, 0.1845, 0.9618, 0.1738, 0.2115, 0.8234, 0.5366, 0.1846, 0.5594, 0.8187, 0.1296, 0.5588, 0.8191, 0.1295, 0.8229, 0.5374, 0.1845, 0.5594, 0.8187, 0.1296, 0.2101, 0.9761, 0.05483, 0.2097, 0.9762, 0.05472, 0.5588, 0.8191, 0.1295, 0.5234, -0.8423, -0.1288, 0.523, -0.8425, -0.1287, 0.1659, -0.9842, -0.06132, 0.1661, -0.9842, -0.06135, 0.1661, -0.9842, -0.06135, 0.1659, -0.9842, -0.06132, -0.2164, -0.9762, 0.01543, -0.2166, -0.9761, 0.01547, -0.2166, -0.9761, 0.01547, -0.2164, -0.9762, 0.01543, -0.5658, -0.8196, 0.08984, -0.5662, -0.8193, 0.08993, -0.5662, -0.8193, 0.08993, -0.5658, -0.8196, 0.08984, -0.8291, -0.5384, 0.1506, -0.8295, -0.5377, 0.1507, -0.8295, -0.5377, 0.1507, -0.8291, -0.5384, 0.1506, -0.9663, -0.1752, 0.1884, -0.9665, -0.1743, 0.1885, -0.9665, -0.1743, 0.1885, -0.9663, -0.1752, 0.1884, -0.9565, 0.2148, 0.1976, -0.9563, 0.2156, 0.1976, -0.9563, 0.2156, 0.1976, -0.9565, 0.2148, 0.1976, -0.801, 0.572, 0.1767, -0.8005, 0.5727, 0.1766, -0.8005, 0.5727, 0.1766, -0.801, 0.572, 0.1767, -0.5234, 0.8423, 0.1288, -0.523, 0.8425, 0.1287, -0.523, 0.8425, 0.1287, -0.5234, 0.8423, 0.1288, -0.1661, 0.9842, 0.06135, -0.1659, 0.9842, 0.06133, -0.1659, 0.9842, 0.06133, -0.1661, 0.9842, 0.06135, 0.2166, 0.9761, -0.01547, 0.2164, 0.9762, -0.01543, 0.2164, 0.9762, -0.01543, 0.2166, 0.9761, -0.01547, 0.5662, 0.8193, -0.08993, 0.5658, 0.8196, -0.08984, 0.5658, 0.8196, -0.08984, 0.5662, 0.8193, -0.08993, 0.8295, 0.5377, -0.1507, 0.8291, 0.5384, -0.1506, 0.8291, 0.5384, -0.1506, 0.8295, 0.5377, -0.1507, 0.9665, 0.1743, -0.1885, 0.9663, 0.1752, -0.1884, 0.9663, 0.1752, -0.1884, 0.9665, 0.1743, -0.1885, 0.9563, -0.2156, -0.1976, 0.9565, -0.2148, -0.1976, 0.9565, -0.2148, -0.1976, 0.9563, -0.2156, -0.1976, 0.8005, -0.5727, -0.1766, 0.801, -0.5721, -0.1767, 0.801, -0.5721, -0.1767, 0.8005, -0.5727, -0.1766, 0.523, -0.8425, -0.1287, 0.5234, -0.8423, -0.1288, 0.0, 0.2588, -0.9659, 0.0, 0.5, -0.866, 0.0, 0.5, -0.866, 0.0, 0.2588, -0.9659, 0.0, 0.5, -0.866, 0.0, 0.866, -0.5, 0.0, 0.866, -0.5, 0.0, 0.5, -0.866, 0.0, 0.866, -0.5, 0.0, 1.0, 1.768e-06, 0.0, 1.0, 1.228e-06, 0.0, 0.866, -0.5, 0.0, 1.0, 1.768e-06, 3.559e-08, 0.866, 0.5, 3.559e-08, 0.866, 0.5, 0.0, 1.0, 1.228e-06, 3.559e-08, 0.866, 0.5, 3.559e-08, 0.5, 0.866, 3.559e-08, 0.5, 0.866, 3.559e-08, 0.866, 0.5, 3.559e-08, 0.5, 0.866, 0.0, 0.2588, 0.9659, 0.0, 0.2588, 0.9659, 3.559e-08, 0.5, 0.866, -2.007e-07, 0.5, -0.866, -6.69e-08, 0.866, -0.5, -6.69e-08, 0.866, -0.5, -2.007e-07, 0.5, -0.866, -6.69e-08, 0.866, -0.5, 1.672e-08, 1.0, 1.758e-06, 1.672e-08, 1.0, 1.218e-06, -6.69e-08, 0.866, -0.5, -2.585e-07, 0.2588, -0.9659, -2.585e-07, 0.2588, -0.9659, -2.007e-07, 0.5, -0.866, -2.007e-07, 0.5, -0.866, 1.672e-08, 1.0, 1.218e-06, 1.672e-08, 1.0, 1.758e-06, 1.672e-08, 0.866, 0.5, 1.672e-08, 0.866, 0.5, 1.672e-08, 0.866, 0.5, 1.672e-08, 0.866, 0.5, 0.0, 0.5, 0.866, 0.0, 0.5, 0.866, 0.0, 0.5, 0.866, 0.0, 0.5, 0.866, 0.0, 0.2588, 0.9659, 0.0, 0.2588, 0.9659, 0.9659, 0.2588, 0.0, 0.866, 0.5, -3.243e-08, 0.866, 0.5, -3.243e-08, 0.9659, 0.2588, 0.0, 0.866, 0.5, -3.243e-08, 0.5, 0.866, -9.728e-08, 0.5, 0.866, -9.728e-08, 0.866, 0.5, -3.243e-08, 0.5, 0.866, -9.728e-08, 1.964e-08, 1.0, -6.485e-08, 1.964e-08, 1.0, -6.485e-08, 0.5, 0.866, -9.728e-08, -0.5, 0.866, 0.0, -0.866, 0.5, 1.621e-08, -0.866, 0.5, 1.621e-08, -0.5, 0.866, 0.0, -0.866, 0.5, 1.621e-08, -0.9659, 0.2588, 3.132e-08, -0.9659, 0.2588, 3.132e-08, -0.866, 0.5, 1.621e-08, -0.5, 0.866, 0.0, -0.5, 0.866, 0.0, 1.964e-08, 1.0, -6.485e-08, 1.964e-08, 1.0, -6.485e-08, 0.0, -0.2588, -0.9659, 0.0, -0.2588, -0.9659, 0.0, -0.5, -0.866, 0.0, -0.5, -0.866, 0.0, -0.5, -0.866, 0.0, -0.5, -0.866, 0.0, -0.866, -0.5, 0.0, -0.866, -0.5, 0.0, -0.866, -0.5, 0.0, -0.866, -0.5, 0.0, -1.0, 1.237e-06, 0.0, -1.0, 1.768e-06, 0.0, -1.0, 1.768e-06, 0.0, -1.0, 1.237e-06, 3.559e-08, -0.866, 0.5, 3.559e-08, -0.866, 0.5, 3.559e-08, -0.866, 0.5, 3.559e-08, -0.866, 0.5, 3.559e-08, -0.5, 0.866, 3.559e-08, -0.5, 0.866, 3.559e-08, -0.5, 0.866, 3.559e-08, -0.5, 0.866, 0.0, -0.2588, 0.9659, 0.0, -0.2588, 0.9659, -2.007e-07, -0.5, -0.866, -2.007e-07, -0.5, -0.866, -6.69e-08, -0.866, -0.5, -6.69e-08, -0.866, -0.5, -6.69e-08, -0.866, -0.5, -6.69e-08, -0.866, -0.5, 1.672e-08, -1.0, 1.218e-06, 1.672e-08, -1.0, 1.758e-06, -2.585e-07, -0.2588, -0.9659, -2.007e-07, -0.5, -0.866, -2.007e-07, -0.5, -0.866, -2.585e-07, -0.2588, -0.9659, 1.672e-08, -1.0, 1.218e-06, 1.672e-08, -0.866, 0.5, 1.672e-08, -0.866, 0.5, 1.672e-08, -1.0, 1.758e-06, 1.672e-08, -0.866, 0.5, 0.0, -0.5, 0.866, 0.0, -0.5, 0.866, 1.672e-08, -0.866, 0.5, 0.0, -0.5, 0.866, 0.0, -0.2588, 0.9659, 0.0, -0.2588, 0.9659, 0.0, -0.5, 0.866, 0.9659, -0.2588, 0.0, 0.9659, -0.2588, 0.0, 0.866, -0.5, -1.696e-08, 0.866, -0.5, -1.696e-08, 0.866, -0.5, -1.696e-08, 0.866, -0.5, -1.696e-08, 0.5, -0.866, -8.181e-08, 0.5, -0.866, -8.181e-08, 0.5, -0.866, -8.181e-08, 0.5, -0.866, -8.181e-08, 1.964e-08, -1.0, -6.485e-08, 1.964e-08, -1.0, -6.485e-08, -0.5, -0.866, -9.645e-09, -0.5, -0.866, -9.645e-09, -0.866, -0.5, 6.569e-09, -0.866, -0.5, 6.569e-09, -0.866, -0.5, 6.569e-09, -0.866, -0.5, 6.569e-09, -0.9659, -0.2588, 3.132e-08, -0.9659, -0.2588, 3.132e-08, -0.5, -0.866, -9.645e-09, 1.964e-08, -1.0, -6.485e-08, 1.964e-08, -1.0, -6.485e-08, -0.5, -0.866, -9.645e-09, 0.1951, -0.9808, -3.161e-07, 0.1951, -0.9808, -3.161e-07, -0.1951, -0.9808, -1.355e-08, -0.1951, -0.9808, -1.355e-08, -0.9808, -0.1951, -8.638e-08, -0.9808, -0.1951, -8.638e-08, -0.9808, 0.1951, -1.08e-07, -0.9808, 0.1951, -1.08e-07, 0.9745, 0.2243, 4.569e-07, 0.9745, 0.2243, 4.569e-07, 0.9808, -0.1951, 2.736e-07, 0.9808, -0.1951, 2.736e-07, 0.1951, 0.9808, 7.503e-07, 0.1951, 0.9808, 7.503e-07, 0.7071, 0.7071, 2.943e-07, 0.7071, 0.7071, 2.943e-07, 0.7071, 0.7071, 2.943e-07, 0.7071, 0.7071, 2.943e-07, 0.9808, 0.1951, -1.477e-07, 0.9808, 0.1951, -1.477e-07, 0.9808, -0.1951, 2.736e-07, 0.9808, -0.1951, 2.736e-07, 0.7071, -0.7071, -1.275e-07, 0.7071, -0.7071, -1.275e-07, 0.7071, -0.7071, -1.275e-07, 0.7071, -0.7071, -1.275e-07, 0.1951, -0.9808, -3.161e-07, 0.1951, -0.9808, -3.161e-07, -0.1951, -0.9808, -1.355e-08, -0.1951, -0.9808, -1.355e-08, -0.7071, -0.7071, 1.551e-07, -0.7071, -0.7071, 1.551e-07, -0.7071, -0.7071, 1.551e-07, -0.7071, -0.7071, 1.551e-07, -0.9808, -0.1951, -8.638e-08, -0.9808, -0.1951, -8.638e-08, -0.9808, 0.1951, -1.08e-07, -0.9808, 0.1951, -1.08e-07, -0.7071, 0.7071, 2.429e-07, -0.7071, 0.7071, 2.429e-07, -0.7071, 0.7071, 2.429e-07, -0.7071, 0.7071, 2.429e-07, -0.1951, 0.9808, 6.622e-07, -0.1951, 0.9808, 6.622e-07, 0.1951, 0.9808, 7.503e-07, 0.1951, 0.9808, 7.503e-07, -0.1951, 0.9808, 6.622e-07, -0.1951, 0.9808, 6.622e-07, -1.32e-08, 0.0, 1.0, -1.32e-08, 0.0, 1.0, -1.32e-08, 0.0, 1.0, -1.32e-08, 0.0, 1.0, -1.32e-08, 0.0, 1.0, -1.32e-08, 0.0, 1.0, 0.0, 0.0, 1.0, 0.0, 0.0, 1.0, 0.0, 0.0, 1.0, 0.0, 0.0, 1.0, 0.0, 0.0, 1.0, 0.0, 0.0, 1.0, -7.919e-07, -1.0, -7.77e-07, -7.919e-07, -1.0, -7.77e-07, -7.919e-07, -1.0, -7.77e-07, 3.96e-07, 1.0, 2.59e-07, 3.96e-07, 1.0, 2.59e-07, 3.96e-07, 1.0, 2.59e-07, 0.9808, 0.1951, -1.477e-07, 0.9808, 0.1951, -1.477e-07, 0.9745, -0.2243, -3.651e-07, 0.9745, -0.2243, -3.651e-07, 0.9745, -0.2243, -3.651e-07, 0.9745, -0.2243, -3.651e-07, 0.8994, -0.4372, -4.442e-07, 0.8994, -0.4372, -4.442e-07, 1.0, -1.476e-07, 6.683e-08, 1.0, -1.476e-07, 6.683e-08, 1.0, -1.476e-07, 6.683e-08, 1.0, -1.476e-07, 6.683e-08, 0.8994, 0.4372, 5.229e-07, 0.8994, 0.4372, 5.229e-07, 0.9745, 0.2243, 4.569e-07, 0.9745, 0.2243, 4.569e-07, -1.0, 0.0, 0.0, -1.0, 0.0, 0.0, -1.0, 0.0, 0.0, -1.0, 0.0, 0.0, 0.0, 1.0, 0.0, 0.0, 1.0, 0.0, 0.0, 1.0, 0.0, 0.0, 1.0, 0.0, 1.0, 0.0, 0.0, 1.0, 0.0, 0.0, 1.0, 0.0, 0.0, 1.0, 0.0, 0.0, 0.0, -1.0, 0.0, 0.0, -1.0, 0.0, 0.0, -1.0, 0.0, 0.0, -1.0, 0.0, 0.0, 0.0, -1.0, 0.0, 0.0, -1.0, 0.0, 0.0, -1.0, 0.0, 0.0, -1.0, 0.0, 0.0, 1.0, 0.0, 0.0, 1.0, 0.0, 0.0, 1.0, 0.0, 0.0, 1.0])] * 3)])

# ---- objects
ob_casa01a = bpy.data.objects.new('Casa01a', me_casa)

# ---- transforms, parenting, visibility, modifiers, constraints
ob_casa01a.location = (0.0, 0.0, 0.0)
ob_casa01a.rotation_euler = (-1.629e-07, 0.0, 0.0)
ob_casa01a.color = (0.8, 0.8, 0.8, 1.0)

# ---- collection membership
scene.collection.objects.link(ob_casa01a)

# ---- scene / render settings (as saved in the file)
scene.frame_start = 1; scene.frame_end = 250; scene.frame_set(1)
scene.render.engine = 'BLENDER_EEVEE_NEXT'
bpy.context.view_layer.update()

# ---- added for rendering (the .blend has no active camera and no usable light): camera, sun
cam_auto = bpy.data.cameras.new('AutoCamera')
cam_auto.lens = 50.0
cam_auto.sensor_width = 36.0
cam_auto.clip_end = 1000.0
ob_auto_camera = bpy.data.objects.new('AutoCamera', cam_auto)
scene.collection.objects.link(ob_auto_camera)
ob_auto_camera.location = (7.74029, -9.27977, 8.08663)
ob_auto_camera.rotation_euler = (1.09748, -7.21219e-08, 0.694738)
scene.camera = ob_auto_camera
light_auto_sun = bpy.data.lights.new('AutoSun', 'SUN')
light_auto_sun.energy = 3.0
light_auto_sun.angle = 0.0523599
ob_auto_sun = bpy.data.objects.new('AutoSun', light_auto_sun)
scene.collection.objects.link(ob_auto_sun)
ob_auto_sun.rotation_euler = (0.872665, 0.174533, 0.523599)
bpy.context.view_layer.update()
